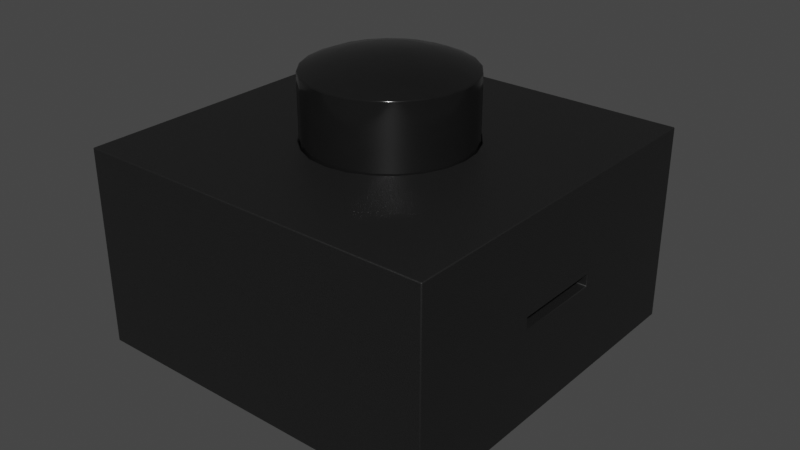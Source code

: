 # Source: SW_GPTS203211B_THT.blend  (saved by Blender 4.1.23; exported with 4.5.12 LTS)
import bpy
from mathutils import Matrix  # noqa: F401  (used for matrix-valued properties, if any)

bpy.ops.wm.read_factory_settings(use_empty=True)
scene = bpy.context.scene
scene.name = 'Scene'

# ---- collections
col_collection = bpy.data.collections.new('Collection'); scene.collection.children.link(col_collection)

# ---- materials (node trees are filled in below, after node groups)
mat_metal_pins = bpy.data.materials.new('metal_pins')
mat_metal_pins.use_transparent_shadow = False
mat_metal_pins.preview_render_type = 'CUBE'
mat_plastic_matte_black = bpy.data.materials.new('plastic_matte_black')
mat_plastic_matte_black.use_transparent_shadow = False
mat_plastic_matte_black.preview_render_type = 'CUBE'
mat_plastic_glossy_black = bpy.data.materials.new('plastic_glossy_black')
mat_plastic_glossy_black.alpha_threshold = 0.0
mat_plastic_glossy_black.use_transparent_shadow = False
mat_plastic_glossy_black.preview_render_type = 'CUBE'
mat_plastic_glossy_black.diffuse_color = (0.001296, 0.002578, 0.001683, 1.0)
mat_plastic_glossy_black.specular_color = (0.01, 0.03, 0.01)
mat_plastic_glossy_black.roughness = 0.5

# ---- node groups
ng_plastic_glossy_black_node_group = bpy.data.node_groups.new('Plastic_Glossy_Black_Node_Group', 'ShaderNodeTree')
_s = ng_plastic_glossy_black_node_group.interface.new_socket(name='BSDF', in_out='OUTPUT', socket_type='NodeSocketShader')
_s = ng_plastic_glossy_black_node_group.interface.new_socket(name='tmp_viewer', in_out='OUTPUT', socket_type='NodeSocketShader')
_s = ng_plastic_glossy_black_node_group.interface.new_socket(name='Color', in_out='INPUT', socket_type='NodeSocketColor')
_s = ng_plastic_glossy_black_node_group.interface.new_socket(name='Alpha_Value', in_out='INPUT', socket_type='NodeSocketFloat')
_N = ng_plastic_glossy_black_node_group.nodes; _L = ng_plastic_glossy_black_node_group.links
n0 = _N.new('NodeGroupOutput'); n0.name = 'Group Output'; n0.location = (1118, 157)
n1 = _N.new('NodeGroupInput'); n1.name = 'Group Input'; n1.location = (-449, 228)
n2 = _N.new('ShaderNodeBsdfPrincipled'); n2.name = 'Principled BSDF'; n2.location = (762, 54)
n2.distribution = 'GGX'
n2.subsurface_method = 'BURLEY'
n2.inputs[1].default_value = 0.137
n2.inputs[3].default_value = 1.45
n2.inputs[27].default_value = (0.0, 0.0, 0.0, 1.0)
n2.inputs[28].default_value = 1.0
n3 = _N.new('ShaderNodeTexNoise'); n3.name = 'Noise Texture'; n3.location = (-72, -122)
n3.inputs[2].default_value = 3.1
n3.inputs[3].default_value = 5.2
n3.inputs[4].default_value = 0.64
n4 = _N.new('ShaderNodeBump'); n4.name = 'Bump'; n4.location = (266, -336)
n4.inputs[0].default_value = 0.06167
n4.inputs[1].default_value = 0.1
n4.inputs[2].default_value = 1.0
n5 = _N.new('ShaderNodeMapping'); n5.name = 'Mapping'; n5.location = (-267, -126)
n6 = _N.new('ShaderNodeTexCoord'); n6.name = 'Texture Coordinate'; n6.location = (-447, -178)
n7 = _N.new('ShaderNodeMix'); n7.name = 'Mix'; n7.location = (273, 133)
n7.data_type = 'RGBA'
n8 = _N.new('ShaderNodeValue'); n8.name = 'Value'; n8.location = (-465, -33)
n8.outputs[0].default_value = 0.5
n9 = _N.new('ShaderNodeMath'); n9.name = 'Math'; n9.location = (-195, 59)
n9.operation = 'MULTIPLY'
n10 = _N.new('ShaderNodeMix'); n10.name = 'Mix.001'; n10.location = (269, -134)
n10.inputs[3].default_value = 0.3
_L.new(n6.outputs[0], n5.inputs[0])
_L.new(n5.outputs[0], n3.inputs[0])
_L.new(n3.outputs[0], n4.inputs[3])
_L.new(n2.outputs[0], n0.inputs[0])
_L.new(n1.outputs[1], n2.inputs[4])
_L.new(n9.outputs[0], n7.inputs[7])
_L.new(n8.outputs[0], n9.inputs[1])
_L.new(n1.outputs[0], n9.inputs[0])
_L.new(n3.outputs[0], n7.inputs[0])
_L.new(n1.outputs[0], n7.inputs[6])
_L.new(n7.outputs[2], n2.inputs[0])
_L.new(n2.outputs[0], n0.inputs[1])
_L.new(n10.outputs[0], n2.inputs[2])
_L.new(n3.outputs[0], n10.inputs[0])
_L.new(n4.outputs[0], n2.inputs[5])
n0.is_active_output = True

# ---- material node trees
mat_metal_pins.use_nodes = True; mat_metal_pins.node_tree.nodes.clear()
_N = mat_metal_pins.node_tree.nodes; _L = mat_metal_pins.node_tree.links
n0 = _N.new('ShaderNodeMapping'); n0.name = 'Mapping'; n0.location = (-1447, -91)
n0.inputs[3].default_value = (4.8, 1.2, 1.1)
n1 = _N.new('ShaderNodeBsdfPrincipled'); n1.name = 'Principled BSDF'; n1.location = (-560, 254)
n1.distribution = 'GGX'
n1.subsurface_method = 'BURLEY'
n1.inputs[1].default_value = 0.7818
n1.inputs[2].default_value = 0.2886
n1.inputs[3].default_value = 1.45
n1.inputs[13].default_value = 0.0
n1.inputs[27].default_value = (0.0, 0.0, 0.0, 1.0)
n1.inputs[28].default_value = 1.0
n2 = _N.new('ShaderNodeOutputMaterial'); n2.name = 'Material Output.002'; n2.location = (-205, 253)
n2.width = 213
n3 = _N.new('ShaderNodeTexNoise'); n3.name = 'Noise Texture.002'; n3.location = (-1228, -73)
n3.inputs[2].default_value = 0.1
n3.inputs[3].default_value = 7.0
n3.inputs[4].default_value = 0.6
n3.inputs[8].default_value = 0.4
n4 = _N.new('ShaderNodeTexCoord'); n4.name = 'Texture Coordinate'; n4.location = (-1636, -116)
n5 = _N.new('ShaderNodeMix'); n5.name = 'Mix.001'; n5.location = (-921, 45)
n5.data_type = 'RGBA'
n5.inputs[6].default_value = (0.9398, 0.9547, 1.0, 1.0)
n5.inputs[7].default_value = (0.13, 0.1259, 0.1359, 1.0)
n6 = _N.new('ShaderNodeBump'); n6.name = 'Bump.001'; n6.location = (-1001, -227)
n6.inputs[0].default_value = 0.05
n6.inputs[1].default_value = 0.01
n6.inputs[2].default_value = 1.0
_L.new(n1.outputs[0], n2.inputs[0])
_L.new(n3.outputs[0], n6.inputs[3])
_L.new(n0.outputs[0], n3.inputs[0])
_L.new(n3.outputs[0], n5.inputs[0])
_L.new(n4.outputs[3], n0.inputs[0])
_L.new(n5.outputs[2], n1.inputs[0])
_L.new(n6.outputs[0], n1.inputs[5])
n2.is_active_output = True
mat_plastic_matte_black.use_nodes = True; mat_plastic_matte_black.node_tree.nodes.clear()
_N = mat_plastic_matte_black.node_tree.nodes; _L = mat_plastic_matte_black.node_tree.links
n0 = _N.new('ShaderNodeOutputMaterial'); n0.name = 'Material Output'; n0.location = (463, 300)
n1 = _N.new('ShaderNodeBsdfPrincipled'); n1.name = 'Principled BSDF'; n1.location = (173, 300)
n1.distribution = 'GGX'
n1.subsurface_method = 'BURLEY'
n1.inputs[1].default_value = 0.06818
n1.inputs[2].default_value = 0.5182
n1.inputs[3].default_value = 1.45
n1.inputs[13].default_value = 0.6432
n1.inputs[20].default_value = 0.1027
n1.inputs[27].default_value = (0.0, 0.0, 0.0, 1.0)
n1.inputs[28].default_value = 1.0
n2 = _N.new('ShaderNodeTexCoord'); n2.name = 'Texture Coordinate'; n2.location = (-1001, 105)
n3 = _N.new('ShaderNodeBump'); n3.name = 'Bump'; n3.location = (-135, -86)
n3.inputs[0].default_value = 0.1
n3.inputs[1].default_value = 0.4
n3.inputs[2].default_value = 1.0
n4 = _N.new('ShaderNodeMapping'); n4.name = 'Mapping'; n4.location = (-755, 143)
n4.inputs[3].default_value = (2.0, 2.0, 2.0)
n5 = _N.new('ShaderNodeValToRGB'); n5.name = 'ColorRamp'; n5.location = (-147, 213)
while len(n5.color_ramp.elements) > 1: n5.color_ramp.elements.remove(n5.color_ramp.elements[-1])
n5.color_ramp.elements[0].position = 0.0; n5.color_ramp.elements[0].color = (0.005014, 0.005014, 0.005014, 1.0)
_e = n5.color_ramp.elements.new(0.9955); _e.color = (0.01269, 0.01269, 0.01269, 1.0)
n6 = _N.new('ShaderNodeTexNoise'); n6.name = 'Noise Texture'; n6.location = (-455, 203)
n6.inputs[2].default_value = 200.0
n6.inputs[3].default_value = 5.6
n6.inputs[4].default_value = 0.5208
_L.new(n1.outputs[0], n0.inputs[0])
_L.new(n6.outputs[0], n5.inputs[0])
_L.new(n5.outputs[0], n1.inputs[0])
_L.new(n2.outputs[2], n4.inputs[0])
_L.new(n4.outputs[0], n6.inputs[0])
_L.new(n6.outputs[0], n3.inputs[3])
_L.new(n3.outputs[0], n1.inputs[5])
n0.is_active_output = True
mat_plastic_glossy_black.use_nodes = True; mat_plastic_glossy_black.node_tree.nodes.clear()
_N = mat_plastic_glossy_black.node_tree.nodes; _L = mat_plastic_glossy_black.node_tree.links
n0 = _N.new('ShaderNodeOutputMaterial'); n0.name = 'Material Output'; n0.location = (63, -41)
n1 = _N.new('ShaderNodeGroup'); n1.name = 'Group'; n1.location = (-350, -43)
n1.label = 'Plastic_Glossy_Black'
n1.width = 264
n1.node_tree = ng_plastic_glossy_black_node_group
n2 = _N.new('ShaderNodeRGB'); n2.name = 'RGB'; n2.location = (-662, -19)
n2.label = 'Plastic_Color'
n2.outputs[0].default_value = (0.013, 0.013, 0.013, 1.0)
n3 = _N.new('ShaderNodeValue'); n3.name = 'Value.001'; n3.location = (-664, -214)
n3.label = 'Alpha_Value'
n3.outputs[0].default_value = 1.0
_L.new(n2.outputs[0], n1.inputs[0])
_L.new(n3.outputs[0], n1.inputs[1])
_L.new(n1.outputs[1], n0.inputs[0])
n0.is_active_output = True

# ---- world
world_world = bpy.data.worlds.new('World'); scene.world = world_world
world_world.use_nodes = True; world_world.node_tree.nodes.clear()
_N = world_world.node_tree.nodes; _L = world_world.node_tree.links
n0 = _N.new('ShaderNodeOutputWorld'); n0.name = 'World Output'; n0.location = (300, 300)
n1 = _N.new('ShaderNodeBackground'); n1.name = 'Background'; n1.location = (10, 300)
n1.inputs[0].default_value = (0.05088, 0.05088, 0.05088, 1.0)
_L.new(n1.outputs[0], n0.inputs[0])
n0.is_active_output = True
world_world.color = (0.05088, 0.05088, 0.05088)
world_world.use_sun_shadow = False
world_world.sun_shadow_jitter_overblur = 0.0

# ---- meshes
me_shape_9_indexedfaceset = bpy.data.meshes.new('SHAPE_9_IndexedFaceSet')
me_shape_9_indexedfaceset.from_pydata([(0.07874, 0.1209, 2.402), (0.07874, 1.181, 1.811), (-0.1371, 1.257, 1.811), (-0.1181, 1.249, 1.811), (-0.08929, 1.22, 1.811), (-0.08142, 1.201, 1.811), (-0.9884, 1.417, 1.811), (-0.09634, 1.409, 1.811), (0.04709, 1.299, 1.811), (-0.07874, 1.181, 2.402), (-0.07874, 0.1209, 2.402), (-0.1575, 1.26, 2.402), (-0.1181, 1.249, 2.402), (-0.08142, 1.201, 2.402), (-0.9884, 1.26, 2.402), (-0.1575, 1.417, 2.402), (-0.03937, 1.386, 2.402), (0.04709, 1.299, 2.402), (0.07069, 1.242, 2.402), (-0.9884, 1.417, 2.402), (-0.9884, 1.26, 1.811), (-0.1575, 1.26, 1.811), (-0.07874, 1.181, 1.811), (-0.1018, 1.237, 1.811), (-0.1371, 1.257, 2.402), (-0.1018, 1.237, 2.402), (-0.08929, 1.22, 2.402), (-0.07874, -0.01968, 1.949), (-0.07874, -0.01968, 2.264), (-0.07874, 0.1209, 1.811), (-0.09634, 1.409, 2.402), (0.009553, 1.348, 2.402), (0.07874, 1.181, 2.402), (-0.1575, 1.417, 1.811), (-0.03937, 1.386, 1.811), (0.009553, 1.348, 1.811), (0.07069, 1.242, 1.811), (0.07874, -0.01968, 2.264), (-0.07874, -0.8071, 1.949), (0.07874, 0.1209, 1.811), (0.07874, -0.01968, 1.949), (0.07353, -0.8353, 1.954), (0.06664, -0.849, 1.961), (0.05695, -0.8615, 1.971), (0.04496, -0.8717, 1.983), (0.03142, -0.8793, 1.996), (0.01556, -0.8843, 2.012), (0.02533, -0.8843, 2.21), (0.04738, -0.87, 2.232), (0.06214, -0.8554, 2.247), (0.07676, -0.8246, 2.262), (0.07874, -0.8071, 1.949), (0.0775, -0.821, 1.95), (-0.07353, -0.8353, 1.954), (-0.05695, -0.8615, 1.971), (0.07166, -0.8397, 2.257), (0.07826, -0.8157, 2.263), (0.07874, -0.8071, 2.264), (-0.07874, -0.8071, 2.264), (-0.06214, -0.8554, 2.247), (-0.07166, -0.8397, 2.257), (-0.07676, -0.8246, 2.262), (-0.0775, -0.821, 1.95), (-0.06664, -0.849, 1.961), (-0.04496, -0.8717, 1.983), (-0.03142, -0.8793, 1.996), (-0.01556, -0.8843, 2.012), (-0.02533, -0.8843, 2.21), (-0.04738, -0.87, 2.232), (-0.07826, -0.8157, 2.263), (-0.07874, 1.181, -0.2756), (-0.1575, 1.26, -0.2756), (-0.1018, 1.237, -0.2756), (-0.08929, 1.22, -0.2756), (-0.08142, 1.201, -0.2756), (-0.09634, 1.409, -0.2756), (-0.03937, 1.386, -0.2756), (0.04709, 1.299, -0.2756), (0.07069, 1.242, -0.2756), (-0.07874, 1.181, 0.315), (-0.1371, 1.257, 0.315), (-0.08142, 1.201, 0.315), (-0.09634, 1.409, 0.315), (-0.03937, 1.386, 0.315), (-1.241, 1.417, 0.315), (-1.241, 1.26, 0.315), (-1.241, 1.26, -0.2756), (-0.1371, 1.257, -0.2756), (-0.1181, 1.249, -0.2756), (-0.1575, 1.26, 0.315), (-0.1181, 1.249, 0.315), (-0.1018, 1.237, 0.315), (-0.08929, 1.22, 0.315), (-0.07874, -0.01968, -0.1378), (-0.07874, -0.8071, 0.1772), (-0.07874, -0.01968, 0.1772), (-0.07874, 0.1209, 0.315), (-0.07874, 0.1209, -0.2756), (-1.241, 1.417, -0.2756), (-0.1575, 1.417, 0.315), (0.009553, 1.348, 0.315), (0.04709, 1.299, 0.315), (0.07069, 1.242, 0.315), (0.07874, 1.181, 0.315), (-0.1575, 1.417, -0.2756), (0.009553, 1.348, -0.2756), (0.07874, -0.01968, 0.1772), (0.07874, 1.181, -0.2756), (0.07874, 0.1209, -0.2756), (0.07874, -0.8071, 0.1772), (0.07874, 0.1209, 0.315), (-0.07874, -0.8071, -0.1378), (0.07874, -0.01968, -0.1378), (0.07874, -0.8071, -0.1378), (0.07353, -0.8353, -0.1326), (0.05695, -0.8615, -0.116), (0.03142, -0.8793, -0.09047), (0.04738, -0.87, 0.1458), (0.06214, -0.8554, 0.1606), (0.07166, -0.8397, 0.1701), (0.07676, -0.8246, 0.1752), (0.07826, -0.8157, 0.1767), (0.0775, -0.821, -0.1366), (0.06664, -0.849, -0.1257), (0.04496, -0.8717, -0.104), (-0.02533, -0.8816, 0.1238), (-0.06664, -0.849, -0.1257), (-0.04496, -0.8717, -0.104), (0.02533, -0.8816, 0.1238), (-0.04738, -0.87, 0.1458), (-0.07676, -0.8246, 0.1752), (-0.0775, -0.821, -0.1366), (-0.07353, -0.8353, -0.1326), (-0.05695, -0.8615, -0.116), (-0.03142, -0.8793, -0.09047), (-0.06214, -0.8554, 0.1606), (-0.07166, -0.8397, 0.1701), (-0.07826, -0.8157, 0.1767), (-3.228, 1.181, -1.299), (-2.047, 1.181, -1.299), (-0.2756, -0.01968, -1.299), (-0.2756, 1.26, 3.425), (-0.2756, -0.01968, 3.425), (-3.228, 1.181, 3.425), (-2.047, 1.181, 3.425), (-5.0, -0.01968, -1.299), (-5.0, -0.01968, 3.425), (-3.228, 1.181, 3.268), (-2.047, 1.181, 3.268), (-2.047, 1.181, -1.142), (-3.228, 1.181, -1.142), (-2.638, 3.366, 2.106), (-2.368, 3.366, 2.071), (-1.9, 3.366, 1.801), (-1.9, 2.409, 1.801), (-1.594, 2.409, 1.063), (-1.9, 2.409, 0.3253), (-2.116, 2.409, 0.1595), (-2.368, 2.409, 0.05523), (-2.638, 2.409, 0.01969), (-2.638, 3.366, 0.01969), (-1.734, 3.366, 0.5413), (-1.9, 3.366, 0.3253), (-0.2756, 2.539, 3.425), (-0.2756, 1.26, -1.299), (-0.2756, 1.417, 0.3346), (-0.2756, 1.26, 0.3346), (-0.2756, 2.539, -1.299), (-5.0, 2.539, -1.299), (-2.047, 1.339, 3.425), (-5.0, 2.539, 3.425), (-3.159, 2.409, 0.1595), (-3.541, 2.409, 1.585), (-3.376, 2.409, 1.801), (-2.908, 2.409, 2.071), (-2.638, 2.409, 2.106), (-2.368, 2.409, 2.071), (-2.116, 2.409, 1.967), (-1.734, 2.409, 1.585), (-1.63, 2.409, 1.333), (-1.63, 2.409, 0.793), (-1.734, 2.409, 0.5413), (-0.2756, 1.26, 2.5), (-1.299, 1.26, 1.791), (-3.159, 3.366, 0.1595), (-3.541, 3.366, 0.5413), (-3.646, 3.366, 1.333), (-3.159, 3.366, 1.967), (-2.908, 3.366, 2.071), (-2.908, 2.409, 0.05523), (-3.376, 2.409, 0.3253), (-3.541, 2.409, 0.5413), (-3.646, 2.409, 0.793), (-3.681, 2.409, 1.063), (-3.646, 2.409, 1.333), (-3.159, 2.409, 1.967), (-2.908, 3.366, 0.05523), (-3.376, 3.366, 0.3253), (-3.646, 3.366, 0.793), (-3.681, 3.366, 1.063), (-3.541, 3.366, 1.585), (-3.376, 3.366, 1.801), (-2.116, 3.366, 1.967), (-1.734, 3.366, 1.585), (-1.63, 3.366, 1.333), (-1.594, 3.366, 1.063), (-2.458, 3.563, 1.088), (-2.459, 3.513, 0.5183), (-1.63, 3.366, 0.793), (-2.116, 3.366, 0.1595), (-2.368, 3.366, 0.05523), (-2.458, 3.563, 1.038), (-2.471, 3.563, 0.9907), (-2.497, 3.563, 0.9484), (-2.533, 3.563, 0.9147), (-2.577, 3.563, 0.892), (-2.625, 3.563, 0.8819), (-2.675, 3.563, 0.8853), (-2.721, 3.563, 0.9018), (-2.762, 3.563, 0.9303), (-2.793, 3.563, 0.9687), (-2.813, 3.563, 1.014), (-2.819, 3.563, 1.063), (-2.813, 3.563, 1.112), (-2.793, 3.563, 1.157), (-2.762, 3.563, 1.196), (-2.721, 3.563, 1.224), (-2.675, 3.563, 1.241), (-2.625, 3.563, 1.244), (-2.577, 3.563, 1.234), (-2.533, 3.563, 1.211), (-2.497, 3.563, 1.178), (-2.471, 3.563, 1.135), (-0.2756, 1.26, 1.791), (-0.2756, 1.417, 1.791), (-1.299, 1.417, 1.791), (-0.2756, 1.417, 2.5), (-1.299, 1.417, 2.5), (-1.299, 1.26, 2.5), (-1.299, 1.26, 0.3346), (-1.299, 1.417, 0.3346), (-0.2756, 1.26, -0.374), (-0.2756, 1.417, -0.374), (-1.299, 1.417, -0.374), (-1.299, 1.26, -0.374), (-2.047, 1.339, 3.268), (-3.228, 1.339, 3.268), (-3.228, 1.339, 3.425), (-2.047, 1.339, -1.142), (-3.228, 1.339, -1.142), (-3.228, 1.339, -1.299), (-2.047, 1.339, -1.299), (-2.397, 3.445, 0.2509), (-3.487, 3.445, 1.063), (-3.37, 3.445, 1.493), (-2.192, 3.445, 1.784), (-1.889, 3.445, 1.458), (-2.192, 3.445, 0.343), (-2.842, 3.445, 0.2403), (-3.231, 3.445, 0.4568), (-3.457, 3.445, 0.8407), (-3.231, 3.445, 1.67), (-1.833, 3.445, 0.8036), (-1.793, 3.445, 1.024), (-1.812, 3.445, 1.248), (-2.619, 3.445, 0.2159), (-3.051, 3.445, 0.3225), (-3.37, 3.445, 0.6336), (-3.051, 3.445, 1.804), (-2.619, 3.445, 1.911), (-2.019, 3.445, 1.641), (-1.889, 3.445, 0.6686), (-3.457, 3.445, 1.286), (-2.842, 3.445, 1.886), (-2.397, 3.445, 1.876), (-2.019, 3.445, 0.4855), (-3.209, 3.513, 1.062), (-3.127, 3.513, 1.356), (-2.32, 3.513, 1.539), (-2.12, 3.513, 1.309), (-2.32, 3.513, 0.5852), (-2.763, 3.513, 0.5041), (-3.032, 3.513, 0.6482), (-3.188, 3.513, 0.9098), (-3.032, 3.513, 1.476), (-2.067, 3.513, 1.01), (-2.073, 3.513, 1.163), (-2.61, 3.513, 0.4905), (-2.907, 3.513, 0.5579), (-3.127, 3.513, 0.7684), (-2.907, 3.513, 1.567), (-2.61, 3.513, 1.634), (-2.205, 3.513, 1.438), (-2.12, 3.513, 0.815), (-3.188, 3.513, 1.215), (-2.763, 3.513, 1.62), (-2.459, 3.513, 1.606), (-2.205, 3.513, 0.6866), (-2.102, 3.513, 0.8603), (-1.89, 2.538, 1.81), (-1.58, 2.538, 1.063), (-1.89, 2.538, 0.3161), (-2.109, 2.538, 0.1482), (-2.363, 2.538, 0.04261), (-2.637, 2.538, 0.006608), (-3.165, 2.538, 0.1482), (-3.552, 2.538, 1.591), (-3.384, 2.538, 1.81), (-2.91, 2.538, 2.084), (-2.637, 2.538, 2.12), (-2.363, 2.538, 2.084), (-2.109, 2.538, 1.978), (-1.722, 2.538, 1.591), (-1.616, 2.538, 1.337), (-1.616, 2.538, 0.7897), (-1.722, 2.538, 0.5349), (-2.91, 2.538, 0.04261), (-3.384, 2.538, 0.3161), (-3.552, 2.538, 0.5349), (-3.671, 2.539, 0.7861), (-3.708, 2.539, 1.063), (-3.671, 2.539, 1.34), (-3.165, 2.538, 1.978), (-1.908, 2.357, 0.3669), (-2.121, 2.357, 0.2034), (-2.369, 2.357, 0.1006), (-2.635, 2.357, 0.06553), (-3.527, 2.357, 1.609), (-3.363, 2.357, 1.822), (-1.641, 2.357, 0.8283), (-1.744, 2.357, 0.5801), (-1.744, 2.357, 1.609), (-1.641, 2.357, 1.361), (-2.902, 2.357, 2.089), (-2.635, 2.357, 2.124), (-2.369, 2.357, 2.089), (-2.121, 2.357, 1.986), (-3.664, 2.357, 1.095), (-3.629, 2.357, 1.361), (-3.363, 2.357, 0.3669), (-3.527, 2.357, 0.5801), (-3.629, 2.357, 0.8283), (-1.908, 2.357, 1.822), (-1.606, 2.357, 1.095), (-3.15, 2.357, 0.2034), (-3.15, 2.357, 1.986), (-2.902, 2.357, 0.1006), (-1.886, 2.35, 0.3463), (-2.106, 2.35, 0.1781), (-2.361, 2.35, 0.07245), (-2.635, 2.35, 0.0364), (-3.551, 2.35, 1.623), (-3.383, 2.35, 1.843), (-1.613, 2.35, 0.8206), (-1.718, 2.35, 0.5654), (-1.718, 2.35, 1.623), (-1.613, 2.35, 1.368), (-2.908, 2.35, 2.116), (-2.635, 2.35, 2.152), (-2.361, 2.35, 2.116), (-2.106, 2.35, 2.011), (-3.693, 2.35, 1.094), (-3.656, 2.35, 1.368), (-3.383, 2.35, 0.3463), (-3.551, 2.35, 0.5654), (-3.656, 2.35, 0.8206), (-1.886, 2.35, 1.843), (-1.577, 2.35, 1.094), (-3.164, 2.35, 0.1781), (-3.164, 2.35, 2.011), (-2.908, 2.35, 0.07245)], [], [(33, 21, 20, 6), (37, 40, 39), (37, 39, 0), (58, 28, 27, 38), (34, 3, 2, 7), (16, 12, 25, 31), (74, 73, 77, 78), (17, 31, 25, 26), (32, 18, 13, 9), (24, 30, 15, 11), (29, 22, 1, 39), (0, 32, 9, 10), (16, 31, 35, 34), (80, 82, 99, 89), (73, 72, 105, 77), (105, 72, 88, 76), (30, 24, 12, 16), (102, 101, 92, 81), (103, 102, 81, 79), (14, 19, 6, 20), (14, 20, 21, 11), (13, 5, 22, 9), (3, 12, 24, 2), (2, 24, 11, 21), (5, 13, 26, 4), (4, 26, 25, 23), (23, 25, 12, 3), (22, 29, 10, 9), (19, 15, 33, 6), (28, 29, 27), (28, 10, 29), (58, 69, 56, 57), (30, 16, 34, 7), (87, 80, 89, 71), (15, 30, 7, 33), (17, 18, 36, 8), (18, 32, 1, 36), (31, 17, 8, 35), (37, 28, 58, 57), (0, 10, 28, 37), (51, 38, 27, 40), (40, 27, 29, 39), (104, 71, 86, 98), (137, 94, 111, 131), (123, 114, 120, 119), (135, 136, 126, 133), (129, 135, 133, 127), (46, 45, 47), (132, 131, 122, 114), (126, 132, 114, 123), (115, 123, 119, 118), (127, 133, 115, 124), (68, 64, 65, 67), (44, 45, 65, 64), (65, 45, 46, 66), (135, 129, 117, 118), (136, 135, 118, 119), (257, 275, 162, 209), (94, 137, 121, 109), (253, 260, 198, 199), (114, 122, 121, 120), (136, 130, 132, 126), (59, 68, 48, 49), (48, 47, 45, 44), (67, 65, 66), (76, 88, 87, 75), (83, 90, 91, 100), (18, 17, 26, 13), (101, 100, 91, 92), (22, 5, 36, 1), (7, 2, 21, 33), (97, 70, 107, 108), (110, 103, 79, 96), (85, 84, 98, 86), (5, 4, 8, 36), (35, 23, 3, 34), (274, 269, 151, 152), (82, 80, 90, 83), (70, 74, 78, 107), (4, 23, 35, 8), (89, 99, 84, 85), (85, 86, 71, 89), (81, 74, 70, 79), (88, 90, 80, 87), (70, 97, 96, 79), (74, 81, 92, 73), (73, 92, 91, 72), (72, 91, 90, 88), (94, 95, 93, 111), (84, 99, 104, 98), (95, 97, 93), (95, 96, 97), (100, 101, 77, 105), (82, 83, 76, 75), (99, 82, 75, 104), (102, 103, 107, 78), (101, 102, 78, 77), (83, 100, 105, 76), (110, 108, 107, 103), (112, 106, 109, 113), (106, 112, 108), (106, 108, 110), (106, 95, 94, 109), (110, 96, 95, 106), (113, 111, 93, 112), (112, 93, 97, 108), (52, 51, 57, 56), (41, 52, 56, 50), (60, 59, 49, 55), (43, 42, 55, 49), (44, 43, 49, 48), (128, 117, 129, 125), (51, 52, 62, 38), (130, 137, 131, 132), (60, 61, 53, 63), (54, 63, 42, 43), (129, 127, 134, 125), (64, 54, 43, 44), (133, 126, 123, 115), (61, 60, 55, 50), (69, 61, 50, 56), (113, 122, 131, 111), (69, 58, 38, 62), (61, 69, 62, 53), (42, 41, 50, 55), (59, 60, 63, 54), (68, 59, 54, 64), (124, 116, 134, 127), (116, 128, 125, 134), (181, 156, 162, 161), (146, 145, 140, 142), (122, 113, 109, 121), (143, 144, 148, 147), (139, 138, 150, 149), (176, 177, 202, 152), (175, 176, 152, 151), (158, 159, 160, 210), (190, 191, 185, 197), (156, 157, 209, 162), (157, 158, 210, 209), (180, 181, 161, 208), (179, 155, 205, 204), (178, 179, 204, 203), (155, 180, 208, 205), (177, 154, 153, 202), (154, 178, 203, 153), (182, 141, 142, 140, 164, 241, 166, 233), (130, 136, 119, 120), (250, 249, 150, 138), (139, 149, 248, 251), (234, 233, 166, 165, 242, 241, 164, 167, 163, 141, 182, 236), (144, 169, 245, 148), (247, 143, 147, 246), (124, 115, 118, 117), (149, 150, 249, 248), (147, 148, 245, 246), (146, 170, 168, 145), (189, 171, 184, 196), (194, 172, 200, 186), (0, 39, 1, 32), (159, 189, 196, 160), (173, 195, 187, 201), (172, 173, 201, 200), (151, 188, 174, 175), (195, 174, 188, 187), (234, 235, 183, 233), (193, 194, 186, 199), (192, 193, 199, 198), (191, 192, 198, 185), (171, 190, 197, 184), (286, 285, 211, 206), (53, 62, 52, 41), (298, 293, 212), (270, 255, 202, 153), (137, 130, 120, 121), (255, 274, 152, 202), (269, 273, 188, 151), (258, 265, 160, 196), (273, 268, 187, 188), (261, 254, 200, 201), (254, 272, 186, 200), (272, 253, 199, 186), (260, 267, 185, 198), (267, 259, 197, 185), (268, 261, 201, 187), (259, 266, 184, 197), (266, 258, 196, 184), (75, 87, 71, 104), (265, 252, 210, 160), (252, 257, 209, 210), (256, 270, 153, 203), (63, 53, 41, 42), (275, 271, 161, 162), (286, 206, 232, 279), (262, 263, 205, 208), (213, 214, 215, 216, 217, 218, 219, 220, 221, 222, 223, 224, 225, 226, 227, 228, 229, 230, 231, 232, 206, 211, 212), (236, 182, 238, 237), (236, 237, 235, 234), (238, 183, 235, 237), (166, 239, 240, 165), (165, 240, 243, 242), (241, 242, 243, 244), (240, 239, 244, 243), (139, 140, 145, 138), (170, 146, 143, 247, 169, 163), (169, 247, 246, 245), (183, 238, 182, 233), (244, 239, 166, 241), (250, 251, 248, 249), (40, 37, 57, 51), (11, 15, 19, 14), (250, 138, 145, 168, 167, 164, 140, 139, 251), (142, 141, 163, 169, 144, 143, 146), (47, 67, 66, 46), (47, 48, 68, 67), (117, 128, 116, 124), (298, 285, 263, 262), (204, 264, 256, 203), (297, 293, 271, 275), (279, 292, 270, 256), (207, 280, 257, 252), (287, 207, 252, 265), (288, 281, 258, 266), (282, 288, 266, 259), (290, 284, 261, 268), (289, 282, 259, 267), (283, 289, 267, 260), (294, 276, 253, 272), (277, 294, 272, 254), (284, 277, 254, 261), (295, 290, 268, 273), (281, 287, 265, 258), (291, 295, 273, 269), (278, 296, 274, 255), (292, 278, 255, 270), (208, 161, 271, 262), (204, 205, 263, 264), (296, 291, 269, 274), (276, 283, 260, 253), (280, 297, 275, 257), (214, 213, 297, 280), (222, 221, 283, 276), (229, 228, 291, 296), (231, 230, 278, 292), (230, 229, 296, 278), (228, 227, 295, 291), (217, 216, 287, 281), (227, 226, 290, 295), (225, 224, 277, 284), (224, 223, 294, 277), (223, 222, 276, 294), (221, 220, 289, 283), (220, 219, 282, 289), (226, 225, 284, 290), (219, 218, 288, 282), (218, 217, 281, 288), (216, 215, 207, 287), (215, 214, 280, 207), (232, 231, 292, 279), (213, 212, 293, 297), (212, 211, 285, 298), (264, 286, 279, 256), (262, 271, 293, 298), (264, 263, 285, 286), (318, 319, 365, 364), (157, 324, 325, 158), (190, 171, 344, 339), (175, 334, 335, 176), (318, 364, 363, 317), (316, 305, 368, 370), (156, 323, 324, 157), (175, 174, 333, 334), (155, 343, 329, 180), (320, 321, 362, 361), (322, 308, 357, 369), (179, 332, 343, 155), (178, 331, 332, 179), (311, 360, 359, 310), (304, 316, 370, 350), (180, 329, 330, 181), (310, 359, 358, 309), (307, 322, 369, 352), (173, 172, 327, 328), (308, 309, 358, 357), (193, 192, 341, 337), (321, 306, 351, 362), (181, 330, 323, 156), (313, 356, 355, 312), (338, 337, 361, 362), (339, 344, 368, 363), (334, 333, 357, 358), (332, 356, 367, 343), (339, 363, 364, 340), (327, 338, 362, 351), (334, 358, 359, 335), (343, 367, 353, 329), (341, 340, 364, 365), (323, 347, 348, 324), (342, 366, 355, 331), (335, 359, 360, 336), (337, 341, 365, 361), (324, 348, 349, 325), (345, 328, 352, 369), (336, 360, 366, 342), (325, 349, 350, 326), (346, 326, 350, 370), (328, 327, 351, 352), (333, 345, 369, 357), (330, 354, 347, 323), (329, 353, 354, 330), (344, 346, 370, 368), (331, 355, 356, 332), (176, 335, 336, 177), (172, 194, 338, 327), (158, 325, 326, 159), (319, 320, 361, 365), (312, 355, 366, 299), (195, 173, 328, 345), (302, 348, 347, 301), (301, 347, 354, 315), (189, 159, 326, 346), (303, 349, 348, 302), (300, 367, 356, 313), (174, 195, 345, 333), (304, 350, 349, 303), (154, 342, 331, 178), (314, 353, 367, 300), (194, 193, 337, 338), (171, 189, 346, 344), (306, 307, 352, 351), (299, 366, 360, 311), (190, 339, 340, 191), (315, 354, 353, 314), (305, 317, 363, 368), (177, 336, 342, 154), (192, 191, 340, 341), (170, 306, 321, 320, 319, 318, 168), (168, 318, 317, 305, 316, 304, 303, 302, 301, 315, 314, 300, 313, 312, 299, 311, 310, 309, 308, 322, 307, 306, 170, 163, 167)])
me_shape_9_indexedfaceset.polygons.foreach_set('use_smooth', [True] * 338)
me_shape_9_indexedfaceset.polygons.foreach_set('material_index', [0, 0, 0, 0, 0, 0, 0, 0, 0, 0, 0, 0, 0, 0, 0, 0, 0, 0, 0, 0, 0, 0, 0, 0, 0, 0, 0, 0, 0, 0, 0, 0, 0, 0, 0, 0, 0, 0, 0, 1, 0, 0, 0, 0, 0, 0, 0, 0, 0, 0, 0, 0, 0, 0, 0, 0, 0, 2, 0, 2, 0, 0, 0, 0, 0, 0, 0, 0, 0, 0, 0, 0, 0, 0, 0, 0, 2, 0, 0, 0, 0, 0, 0, 0, 0, 0, 0, 0, 0, 0, 0, 0, 0, 0, 0, 0, 0, 0, 0, 0, 0, 0, 0, 0, 0, 0, 0, 0, 0, 0, 0, 0, 0, 0, 0, 0, 0, 0, 0, 0, 0, 0, 0, 0, 0, 0, 0, 0, 0, 2, 1, 0, 1, 1, 2, 2, 2, 2, 2, 2, 2, 2, 2, 2, 2, 2, 1, 0, 1, 1, 1, 1, 1, 0, 1, 1, 1, 2, 2, 0, 2, 2, 2, 2, 2, 1, 2, 2, 2, 2, 2, 0, 2, 2, 0, 2, 2, 2, 2, 2, 2, 2, 2, 2, 2, 2, 2, 0, 2, 2, 2, 0, 2, 2, 2, 2, 1, 1, 1, 1, 1, 1, 1, 1, 1, 1, 1, 1, 1, 0, 0, 1, 1, 0, 0, 0, 2, 2, 2, 2, 2, 2, 2, 2, 2, 2, 2, 2, 2, 2, 2, 2, 2, 2, 2, 2, 2, 2, 2, 2, 2, 2, 2, 2, 2, 2, 2, 2, 2, 2, 2, 2, 2, 2, 2, 2, 2, 2, 2, 2, 2, 2, 2, 2, 1, 1, 2, 1, 1, 1, 1, 2, 1, 1, 1, 1, 1, 1, 1, 1, 1, 1, 2, 1, 2, 1, 1, 1, 2, 2, 2, 2, 2, 2, 2, 2, 2, 2, 2, 2, 2, 2, 2, 2, 2, 2, 2, 2, 2, 2, 2, 2, 1, 2, 1, 1, 1, 2, 1, 1, 2, 1, 1, 2, 1, 1, 1, 2, 2, 1, 1, 1, 1, 1, 1, 2, 1, 1])
_k = set([(0, 10), (0, 32), (0, 37), (1, 36), (1, 39), (2, 3), (2, 21), (3, 23), (4, 5), (4, 23), (5, 22), (6, 19), (6, 20), (6, 33), (7, 33), (7, 34), (8, 35), (8, 36), (9, 10), (9, 13), (10, 28), (11, 14), (11, 24), (12, 24), (12, 25), (13, 26), (14, 19), (14, 20), (15, 19), (15, 30), (16, 30), (16, 31), (17, 18), (17, 31), (18, 32), (20, 21), (22, 29), (25, 26), (27, 29), (27, 38), (27, 40), (28, 37), (28, 58), (29, 39), (34, 35), (37, 57), (38, 62), (39, 40), (40, 51), (41, 42), (41, 52), (42, 43), (43, 44), (44, 45), (45, 46), (46, 47), (46, 66), (47, 48), (47, 67), (48, 49), (49, 55), (50, 55), (50, 56), (51, 52), (53, 62), (53, 63), (54, 63), (54, 64), (56, 57), (58, 69), (59, 60), (59, 68), (60, 61), (61, 69), (64, 65), (65, 66), (66, 67), (67, 68), (70, 74), (70, 97), (71, 86), (71, 87), (72, 73), (72, 88), (73, 74), (75, 76), (75, 104), (76, 105), (77, 78), (77, 105), (78, 107), (79, 81), (79, 96), (80, 89), (80, 90), (81, 92), (82, 83), (82, 99), (83, 100), (84, 85), (84, 98), (84, 99), (85, 86), (85, 89), (86, 98), (87, 88), (90, 91), (91, 92), (93, 97), (93, 111), (93, 112), (94, 95), (94, 137), (95, 96), (95, 106), (96, 110), (97, 108), (98, 104), (100, 101), (101, 102), (102, 103), (103, 110), (106, 109), (106, 110), (107, 108), (108, 112), (109, 121), (111, 131), (112, 113), (113, 122), (114, 122), (114, 123), (115, 123), (115, 124), (116, 124), (116, 128), (116, 134), (117, 118), (117, 128), (118, 119), (119, 120), (120, 121), (125, 128), (125, 129), (125, 134), (126, 132), (126, 133), (127, 133), (127, 134), (129, 135), (130, 136), (130, 137), (131, 132), (135, 136), (138, 139), (138, 150), (138, 250), (139, 149), (139, 251), (140, 142), (140, 145), (140, 164), (141, 142), (141, 163), (141, 182), (142, 146), (143, 144), (143, 147), (143, 247), (144, 148), (144, 169), (145, 146), (145, 168), (146, 170), (147, 148), (147, 246), (148, 245), (149, 150), (149, 248), (150, 249), (151, 152), (151, 188), (152, 202), (153, 202), (153, 203), (154, 177), (154, 178), (155, 179), (155, 180), (156, 157), (156, 181), (157, 158), (158, 159), (159, 189), (160, 196), (160, 210), (161, 162), (161, 208), (162, 209), (163, 167), (163, 170), (164, 167), (164, 241), (165, 166), (165, 240), (165, 242), (166, 233), (166, 239), (166, 241), (167, 168), (168, 170), (169, 245), (169, 247), (171, 189), (171, 190), (172, 173), (172, 194), (173, 195), (174, 175), (174, 195), (175, 176), (176, 177), (178, 179), (180, 181), (182, 233), (182, 236), (182, 238), (183, 233), (183, 235), (183, 238), (184, 196), (184, 197), (185, 197), (185, 198), (186, 199), (186, 200), (187, 188), (187, 201), (190, 191), (191, 192), (192, 193), (193, 194), (198, 199), (200, 201), (203, 204), (204, 205), (205, 208), (209, 210), (233, 234), (234, 235), (234, 236), (235, 237), (236, 237), (237, 238), (239, 240), (239, 244), (240, 243), (241, 242), (241, 244), (242, 243), (243, 244), (245, 246), (246, 247), (248, 249), (248, 251), (249, 250), (250, 251), (299, 311), (299, 312), (300, 313), (300, 314), (301, 302), (301, 315), (302, 303), (303, 304), (304, 316), (305, 316), (305, 317), (306, 307), (306, 321), (307, 322), (308, 309), (308, 322), (309, 310), (310, 311), (312, 313), (314, 315), (317, 318), (318, 319), (319, 320), (320, 321), (323, 324), (323, 330), (324, 325), (325, 326), (326, 346), (327, 328), (327, 338), (328, 345), (329, 330), (329, 343), (331, 332), (331, 342), (332, 343), (333, 334), (333, 345), (334, 335), (335, 336), (336, 342), (337, 338), (337, 341), (339, 340), (339, 344), (340, 341), (344, 346), (347, 348), (347, 354), (348, 349), (349, 350), (350, 370), (351, 352), (351, 362), (352, 369), (353, 354), (353, 367), (355, 356), (355, 366), (356, 367), (357, 358), (357, 369), (358, 359), (359, 360), (360, 366), (361, 362), (361, 365), (363, 364), (363, 368), (364, 365), (368, 370)])
me_shape_9_indexedfaceset.attributes.new('sharp_edge', 'BOOLEAN', 'EDGE').data.foreach_set('value', [ (min(e.vertices), max(e.vertices)) in _k for e in me_shape_9_indexedfaceset.edges])
_uv = me_shape_9_indexedfaceset.uv_layers.new(name='UVMap')
_uv.uv.foreach_set('vector', [0.769, 0.4488, 0.769, 0.4178, 0.6054, 0.4178, 0.6054, 0.4488, 0.1659, 0.7341, 0.1659, 0.6721, 0.1935, 0.645, 0.1659, 0.7341, 0.1935, 0.645, 0.1935, 0.7612, 0.01082, 0.7341, 0.1659, 0.7341, 0.1659, 0.6721, 0.01082, 0.6721, 0.7923, 0.4426, 0.7767, 0.4157, 0.773, 0.4173, 0.781, 0.4472, 0.7923, 0.4426, 0.7767, 0.4157, 0.78, 0.4133, 0.8019, 0.4352, 0.784, 0.4063, 0.7824, 0.41, 0.8093, 0.4255, 0.8139, 0.4143, 0.8093, 0.4255, 0.8019, 0.4352, 0.78, 0.4133, 0.7824, 0.41, 0.8155, 0.4023, 0.8139, 0.4143, 0.784, 0.4063, 0.7845, 0.4023, 0.773, 0.4173, 0.781, 0.4472, 0.769, 0.4488, 0.769, 0.4178, 0.7845, 0.1935, 0.7845, 0.4023, 0.8155, 0.4023, 0.8155, 0.1935, 0.8155, 0.1935, 0.8155, 0.4023, 0.7845, 0.4023, 0.7845, 0.1935, 0.7923, 0.7612, 0.8019, 0.7612, 0.8019, 0.645, 0.7923, 0.645, 0.773, 0.4173, 0.781, 0.4472, 0.769, 0.4488, 0.769, 0.4178, 0.7824, 0.41, 0.78, 0.4133, 0.8019, 0.4352, 0.8093, 0.4255, 0.8019, 0.4352, 0.78, 0.4133, 0.7767, 0.4157, 0.7923, 0.4426, 0.781, 0.4472, 0.773, 0.4173, 0.7767, 0.4157, 0.7923, 0.4426, 0.8139, 0.4143, 0.8093, 0.4255, 0.7824, 0.41, 0.784, 0.4063, 0.8155, 0.4023, 0.8139, 0.4143, 0.784, 0.4063, 0.7845, 0.4023, 0.4178, 0.7612, 0.4488, 0.7612, 0.4488, 0.645, 0.4178, 0.645, 0.6054, 0.7612, 0.6054, 0.645, 0.769, 0.645, 0.769, 0.7612, 0.4063, 0.7612, 0.4063, 0.645, 0.4023, 0.645, 0.4023, 0.7612, 0.7767, 0.645, 0.7767, 0.7612, 0.773, 0.7612, 0.773, 0.645, 0.773, 0.645, 0.773, 0.7612, 0.769, 0.7612, 0.769, 0.645, 0.4063, 0.645, 0.4063, 0.7612, 0.41, 0.7612, 0.41, 0.645, 0.41, 0.645, 0.41, 0.7612, 0.4133, 0.7612, 0.4133, 0.645, 0.78, 0.645, 0.78, 0.7612, 0.7767, 0.7612, 0.7767, 0.645, 0.4023, 0.645, 0.1935, 0.645, 0.1935, 0.7612, 0.4023, 0.7612, 0.6054, 0.7612, 0.769, 0.7612, 0.769, 0.645, 0.6054, 0.645, 0.1659, 0.7341, 0.1935, 0.645, 0.1659, 0.6721, 0.1659, 0.7341, 0.1935, 0.7612, 0.1935, 0.645, 0.7845, 0.01082, 0.7846, 0.009113, 0.8154, 0.009113, 0.8155, 0.01082, 0.781, 0.7612, 0.7923, 0.7612, 0.7923, 0.645, 0.781, 0.645, 0.773, 0.2341, 0.773, 0.3504, 0.769, 0.3504, 0.769, 0.2341, 0.769, 0.7612, 0.781, 0.7612, 0.781, 0.645, 0.769, 0.645, 0.4255, 0.7612, 0.4143, 0.7612, 0.4143, 0.645, 0.4255, 0.645, 0.4143, 0.7612, 0.4023, 0.7612, 0.4023, 0.645, 0.4143, 0.645, 0.4352, 0.7612, 0.4255, 0.7612, 0.4255, 0.645, 0.4352, 0.645, 0.8155, 0.1659, 0.7845, 0.1659, 0.7845, 0.01082, 0.8155, 0.01082, 0.8155, 0.1935, 0.7845, 0.1935, 0.7845, 0.1659, 0.8155, 0.1659, 0.8155, 0.01082, 0.7845, 0.01082, 0.7845, 0.1659, 0.8155, 0.1659, 0.8155, 0.1659, 0.7845, 0.1659, 0.7845, 0.1935, 0.8155, 0.1935, 0.769, 0.4488, 0.769, 0.4178, 0.5557, 0.4178, 0.5557, 0.4488, 0.009113, 0.3232, 0.01082, 0.3232, 0.01082, 0.2612, 0.008076, 0.2615, 0.002557, 0.2636, 0.00527, 0.2623, 0.007362, 0.3229, 0.004391, 0.3219, 0.001294, 0.32, 0.004391, 0.3219, 0.002557, 0.2636, 0.0001107, 0.2655, 0.7907, 0.3171, 0.7878, 0.32, 0.7888, 0.2655, 0.7912, 0.2679, 0.8031, 0.6845, 0.8062, 0.6814, 0.805, 0.7236, 0.7855, 0.00527, 0.7847, 0.008076, 0.8153, 0.008076, 0.8145, 0.00527, 0.7869, 0.002557, 0.7855, 0.00527, 0.8145, 0.00527, 0.8131, 0.002557, 0.0001107, 0.2655, 0.002557, 0.2636, 0.004391, 0.3219, 0.001294, 0.32, 0.7912, 0.2679, 0.7888, 0.2655, 0.8112, 0.2655, 0.8089, 0.2679, 0.7907, 0.7279, 0.7912, 0.6787, 0.7938, 0.6814, 0.795, 0.7236, 0.8089, 0.6787, 0.8062, 0.6814, 0.7938, 0.6814, 0.7912, 0.6787, 0.7938, 0.6814, 0.8062, 0.6814, 0.8031, 0.6845, 0.7969, 0.6845, 0.7878, 0.32, 0.7907, 0.3171, 0.8093, 0.3171, 0.8122, 0.32, 0.7859, 0.004391, 0.7878, 0.001294, 0.8122, 0.001294, 0.8141, 0.004391, 0.3683, 0.3559, 0.4024, 0.384, 0.4259, 0.3524, 0.3833, 0.3198, 0.7845, 0.01082, 0.7846, 0.009113, 0.8154, 0.009113, 0.8155, 0.01082, 0.1135, 0.4977, 0.1193, 0.4539, 0.0822, 0.4445, 0.0752, 0.4977, 0.00527, 0.2623, 0.008076, 0.2615, 0.009113, 0.3232, 0.007362, 0.3229, 0.004391, 0.3219, 0.007362, 0.3229, 0.00527, 0.2623, 0.002557, 0.2636, 0.7878, 0.7308, 0.7907, 0.7279, 0.8093, 0.7279, 0.8122, 0.7308, 0.8093, 0.7279, 0.805, 0.7236, 0.8062, 0.6814, 0.8089, 0.6787, 0.795, 0.7236, 0.7938, 0.6814, 0.7969, 0.6845, 0.7923, 0.4426, 0.7767, 0.4157, 0.773, 0.4173, 0.781, 0.4472, 0.7923, 0.4426, 0.7767, 0.4157, 0.78, 0.4133, 0.8019, 0.4352, 0.8139, 0.4143, 0.8093, 0.4255, 0.7824, 0.41, 0.784, 0.4063, 0.8093, 0.4255, 0.8019, 0.4352, 0.78, 0.4133, 0.7824, 0.41, 0.7845, 0.4023, 0.784, 0.4063, 0.8139, 0.4143, 0.8155, 0.4023, 0.781, 0.4472, 0.773, 0.4173, 0.769, 0.4178, 0.769, 0.4488, 0.7845, 0.1935, 0.7845, 0.4023, 0.8155, 0.4023, 0.8155, 0.1935, 0.8155, 0.1935, 0.8155, 0.4023, 0.7845, 0.4023, 0.7845, 0.1935, 0.4178, 0.3504, 0.4488, 0.3504, 0.4488, 0.2341, 0.4178, 0.2341, 0.784, 0.4063, 0.7824, 0.41, 0.8093, 0.4255, 0.8139, 0.4143, 0.8019, 0.4352, 0.78, 0.4133, 0.7767, 0.4157, 0.7923, 0.4426, 0.328, 0.6577, 0.2843, 0.6646, 0.2806, 0.7031, 0.3338, 0.6961, 0.781, 0.4472, 0.773, 0.4173, 0.7767, 0.4157, 0.7923, 0.4426, 0.7845, 0.4023, 0.784, 0.4063, 0.8139, 0.4143, 0.8155, 0.4023, 0.7824, 0.41, 0.78, 0.4133, 0.8019, 0.4352, 0.8093, 0.4255, 0.769, 0.4178, 0.769, 0.4488, 0.5557, 0.4488, 0.5557, 0.4178, 0.5557, 0.3504, 0.5557, 0.2341, 0.769, 0.2341, 0.769, 0.3504, 0.4063, 0.3504, 0.4063, 0.2341, 0.4023, 0.2341, 0.4023, 0.3504, 0.7767, 0.2341, 0.7767, 0.3504, 0.773, 0.3504, 0.773, 0.2341, 0.4023, 0.2341, 0.1935, 0.2341, 0.1935, 0.3504, 0.4023, 0.3504, 0.4063, 0.2341, 0.4063, 0.3504, 0.41, 0.3504, 0.41, 0.2341, 0.41, 0.2341, 0.41, 0.3504, 0.4133, 0.3504, 0.4133, 0.2341, 0.78, 0.2341, 0.78, 0.3504, 0.7767, 0.3504, 0.7767, 0.2341, 0.01082, 0.3232, 0.1659, 0.3232, 0.1659, 0.2612, 0.01082, 0.2612, 0.5557, 0.3504, 0.769, 0.3504, 0.769, 0.2341, 0.5557, 0.2341, 0.1659, 0.3232, 0.1935, 0.2341, 0.1659, 0.2612, 0.1659, 0.3232, 0.1935, 0.3504, 0.1935, 0.2341, 0.4352, 0.3504, 0.4255, 0.3504, 0.4255, 0.2341, 0.4352, 0.2341, 0.781, 0.3504, 0.7923, 0.3504, 0.7923, 0.2341, 0.781, 0.2341, 0.769, 0.3504, 0.781, 0.3504, 0.781, 0.2341, 0.769, 0.2341, 0.4143, 0.3504, 0.4023, 0.3504, 0.4023, 0.2341, 0.4143, 0.2341, 0.4255, 0.3504, 0.4143, 0.3504, 0.4143, 0.2341, 0.4255, 0.2341, 0.7923, 0.3504, 0.8019, 0.3504, 0.8019, 0.2341, 0.7923, 0.2341, 0.1935, 0.3504, 0.1935, 0.2341, 0.4023, 0.2341, 0.4023, 0.3504, 0.1659, 0.2612, 0.1659, 0.3232, 0.01082, 0.3232, 0.01082, 0.2612, 0.1659, 0.3232, 0.1659, 0.2612, 0.1935, 0.2341, 0.1659, 0.3232, 0.1935, 0.2341, 0.1935, 0.3504, 0.8155, 0.1659, 0.7845, 0.1659, 0.7845, 0.01082, 0.8155, 0.01082, 0.8155, 0.1935, 0.7845, 0.1935, 0.7845, 0.1659, 0.8155, 0.1659, 0.8155, 0.01082, 0.7845, 0.01082, 0.7845, 0.1659, 0.8155, 0.1659, 0.8155, 0.1659, 0.7845, 0.1659, 0.7845, 0.1935, 0.8155, 0.1935, 0.008076, 0.6723, 0.01082, 0.6721, 0.01082, 0.7341, 0.009113, 0.734, 0.00527, 0.6731, 0.008076, 0.6723, 0.009113, 0.734, 0.007362, 0.7337, 0.7859, 0.004391, 0.7878, 0.001294, 0.8122, 0.001294, 0.8141, 0.004391, 0.0001107, 0.6764, 0.002557, 0.6745, 0.004391, 0.7327, 0.001294, 0.7308, 0.8089, 0.6787, 0.8112, 0.6764, 0.8122, 0.7308, 0.8093, 0.7279, 0.805, 0.3127, 0.8093, 0.3171, 0.7907, 0.3171, 0.795, 0.3127, 0.8155, 0.01082, 0.8153, 0.008076, 0.7847, 0.008076, 0.7845, 0.01082, 0.007362, 0.3229, 0.009113, 0.3232, 0.008076, 0.2615, 0.00527, 0.2623, 0.004391, 0.7327, 0.007362, 0.7337, 0.00527, 0.6731, 0.002557, 0.6745, 0.7888, 0.0001107, 0.7869, 0.002557, 0.8131, 0.002557, 0.8112, 0.0001107, 0.7907, 0.3171, 0.7912, 0.2679, 0.7938, 0.2705, 0.795, 0.3127, 0.7912, 0.6787, 0.7888, 0.6764, 0.8112, 0.6764, 0.8089, 0.6787, 0.7888, 0.0001107, 0.7869, 0.002557, 0.8131, 0.002557, 0.8112, 0.0001107, 0.7849, 0.007362, 0.7859, 0.004391, 0.8141, 0.004391, 0.8151, 0.007362, 0.7846, 0.009113, 0.7849, 0.007362, 0.8151, 0.007362, 0.8154, 0.009113, 0.8155, 0.01082, 0.8153, 0.008076, 0.7847, 0.008076, 0.7845, 0.01082, 0.009113, 0.734, 0.01082, 0.7341, 0.01082, 0.6721, 0.008076, 0.6723, 0.007362, 0.7337, 0.009113, 0.734, 0.008076, 0.6723, 0.00527, 0.6731, 0.002557, 0.6745, 0.00527, 0.6731, 0.007362, 0.7337, 0.004391, 0.7327, 0.001294, 0.7308, 0.004391, 0.7327, 0.002557, 0.6745, 0.0001107, 0.6764, 0.7907, 0.7279, 0.7878, 0.7308, 0.7888, 0.6764, 0.7912, 0.6787, 0.8089, 0.2679, 0.8062, 0.2705, 0.7938, 0.2705, 0.7912, 0.2679, 0.8062, 0.2705, 0.805, 0.3127, 0.795, 0.3127, 0.7938, 0.2705, 0.6441, 0.395, 0.6441, 0.3524, 0.8325, 0.3524, 0.8325, 0.395, -0.1845, 0.9628, -0.1845, 0.03255, 0.7457, 0.03255, 0.7457, 0.9628, 0.008076, 0.2615, 0.01082, 0.2612, 0.01082, 0.3232, 0.009113, 0.3232, 0.1643, 0.9628, 0.3969, 0.9628, 0.3969, 0.9318, 0.1643, 0.9318, 0.3969, 0.03255, 0.1643, 0.03255, 0.1643, 0.06356, 0.3969, 0.06356, 0.3338, 0.6441, 0.3833, 0.6441, 0.3833, 0.8325, 0.3338, 0.8325, 0.2806, 0.6441, 0.3338, 0.6441, 0.3338, 0.8325, 0.2806, 0.8325, 0.3338, 0.6441, 0.2806, 0.6441, 0.2806, 0.8325, 0.3338, 0.8325, 0.6441, 0.3524, 0.6441, 0.395, 0.8325, 0.395, 0.8325, 0.3524, 0.4259, 0.6441, 0.3833, 0.6441, 0.3833, 0.8325, 0.4259, 0.8325, 0.3833, 0.6441, 0.3338, 0.6441, 0.3338, 0.8325, 0.3833, 0.8325, 0.6441, 0.4445, 0.6441, 0.395, 0.8325, 0.395, 0.8325, 0.4445, 0.6441, 0.5508, 0.6441, 0.4977, 0.8325, 0.4977, 0.8325, 0.5508, 0.6441, 0.6004, 0.6441, 0.5508, 0.8325, 0.5508, 0.8325, 0.6004, 0.6441, 0.4977, 0.6441, 0.4445, 0.8325, 0.4445, 0.8325, 0.4977, 0.3833, 0.6441, 0.4259, 0.6441, 0.4259, 0.8325, 0.3833, 0.8325, 0.6441, 0.6429, 0.6441, 0.6004, 0.8325, 0.6004, 0.8325, 0.6429, 0.4178, 0.7806, 0.4178, 0.9628, 0.1659, 0.9628, 0.1659, 0.03255, 0.4178, 0.03255, 0.4178, 0.2147, 0.4178, 0.3543, 0.4178, 0.6411, 0.7849, 0.007362, 0.7859, 0.004391, 0.8141, 0.004391, 0.8151, 0.007362, 0.4333, 0.03255, 0.4333, 0.06356, 0.4023, 0.06356, 0.4023, 0.03255, 0.4023, 0.03255, 0.4023, 0.06356, 0.4333, 0.06356, 0.4333, 0.03255, 0.4488, 0.6411, 0.4178, 0.6411, 0.4178, 0.3543, 0.4488, 0.3543, 0.4488, 0.2147, 0.4178, 0.2147, 0.4178, 0.03255, 0.6697, 0.03255, 0.6697, 0.9628, 0.4178, 0.9628, 0.4178, 0.7806, 0.4488, 0.7806, 0.4023, 0.9628, 0.4333, 0.9628, 0.4333, 0.9318, 0.4023, 0.9318, 0.4333, 0.9628, 0.4023, 0.9628, 0.4023, 0.9318, 0.4333, 0.9318, 0.8089, 0.2679, 0.8112, 0.2655, 0.8122, 0.32, 0.8093, 0.3171, 0.3969, 0.4023, 0.1643, 0.4023, 0.1643, 0.4333, 0.3969, 0.4333, 0.1643, 0.4023, 0.3969, 0.4023, 0.3969, 0.4333, 0.1643, 0.4333, 0.1659, 0.9628, 0.6697, 0.9628, 0.6697, 0.03255, 0.1659, 0.03255, 0.2275, 0.6441, 0.1779, 0.6441, 0.1779, 0.8325, 0.2275, 0.8325, 0.6441, 0.5508, 0.6441, 0.6004, 0.8325, 0.6004, 0.8325, 0.5508, 0.1935, 0.7612, 0.1935, 0.645, 0.4023, 0.645, 0.4023, 0.7612, 0.2806, 0.6441, 0.2275, 0.6441, 0.2275, 0.8325, 0.2806, 0.8325, 0.1354, 0.6441, 0.1779, 0.6441, 0.1779, 0.8325, 0.1354, 0.8325, 0.6441, 0.6004, 0.6441, 0.6429, 0.8325, 0.6429, 0.8325, 0.6004, 0.2806, 0.8325, 0.2275, 0.8325, 0.2275, 0.6441, 0.2806, 0.6441, 0.1779, 0.6441, 0.2275, 0.6441, 0.2275, 0.8325, 0.1779, 0.8325, 0.7457, 0.4488, 0.5442, 0.4488, 0.5442, 0.4178, 0.7457, 0.4178, 0.6441, 0.4977, 0.6441, 0.5508, 0.8325, 0.5508, 0.8325, 0.4977, 0.6441, 0.4445, 0.6441, 0.4977, 0.8325, 0.4977, 0.8325, 0.4445, 0.6441, 0.395, 0.6441, 0.4445, 0.8325, 0.4445, 0.8325, 0.395, 0.1779, 0.6441, 0.1354, 0.6441, 0.1354, 0.8325, 0.1779, 0.8325, 0.3917, 0.5174, 0.393, 0.4872, 0.316, 0.4928, 0.316, 0.5025, 0.7855, 0.00527, 0.7847, 0.008076, 0.8153, 0.008076, 0.8145, 0.00527, 0.3862, 0.4578, 0.3825, 0.4488, 0.3134, 0.4834, 0.4024, 0.6115, 0.3683, 0.6396, 0.3833, 0.6756, 0.4259, 0.6429, 0.7846, 0.009113, 0.7849, 0.007362, 0.8151, 0.007362, 0.8154, 0.009113, 0.3683, 0.6396, 0.328, 0.6577, 0.3338, 0.6961, 0.3833, 0.6756, 0.2843, 0.6646, 0.2404, 0.6598, 0.2275, 0.6961, 0.2806, 0.7031, 0.2404, 0.3357, 0.2843, 0.3309, 0.2806, 0.2922, 0.2275, 0.2992, 0.2404, 0.6598, 0.1992, 0.6436, 0.1779, 0.6756, 0.2275, 0.6961, 0.1638, 0.6172, 0.1365, 0.5823, 0.1027, 0.6004, 0.1354, 0.6429, 0.1365, 0.5823, 0.1193, 0.5416, 0.0822, 0.5508, 0.1027, 0.6004, 0.1193, 0.5416, 0.1135, 0.4977, 0.0752, 0.4977, 0.0822, 0.5508, 0.1193, 0.4539, 0.1365, 0.4131, 0.1027, 0.395, 0.0822, 0.4445, 0.1365, 0.4131, 0.1638, 0.3783, 0.1354, 0.3524, 0.1027, 0.395, 0.1992, 0.6436, 0.1638, 0.6172, 0.1354, 0.6429, 0.1779, 0.6756, 0.1638, 0.3783, 0.1992, 0.3519, 0.1779, 0.3198, 0.1354, 0.3524, 0.1992, 0.3519, 0.2404, 0.3357, 0.2275, 0.2992, 0.1779, 0.3198, 0.781, 0.4472, 0.773, 0.4173, 0.769, 0.4178, 0.769, 0.4488, 0.2843, 0.3309, 0.328, 0.3378, 0.3338, 0.2992, 0.2806, 0.2922, 0.328, 0.3378, 0.3683, 0.3559, 0.3833, 0.3198, 0.3338, 0.2992, 0.428, 0.5755, 0.4024, 0.6115, 0.4259, 0.6429, 0.4585, 0.6004, 0.7869, 0.002557, 0.7855, 0.00527, 0.8145, 0.00527, 0.8131, 0.002557, 0.4024, 0.384, 0.428, 0.42, 0.4585, 0.395, 0.4259, 0.3524, 0.3917, 0.5174, 0.316, 0.5025, 0.3134, 0.5119, 0.3825, 0.5462, 0.439, 0.4466, 0.4469, 0.49, 0.4861, 0.4977, 0.4791, 0.4445, 0.3083, 0.4751, 0.3012, 0.4685, 0.2926, 0.464, 0.2831, 0.462, 0.2734, 0.4627, 0.2642, 0.4659, 0.2562, 0.4715, 0.2501, 0.4791, 0.2462, 0.488, 0.2449, 0.4977, 0.2462, 0.5073, 0.2501, 0.5162, 0.2562, 0.5238, 0.2642, 0.5294, 0.2734, 0.5327, 0.2831, 0.5333, 0.2926, 0.5313, 0.3012, 0.5269, 0.3083, 0.5202, 0.3134, 0.5119, 0.316, 0.5025, 0.316, 0.4928, 0.3134, 0.4834, 0.7457, 0.4488, 0.7457, 0.4178, 0.5442, 0.4178, 0.5442, 0.4488, 0.7457, 0.7806, 0.5442, 0.7806, 0.5442, 0.6411, 0.7457, 0.6411, 0.4178, 0.7806, 0.4178, 0.6411, 0.4488, 0.6411, 0.4488, 0.7806, 0.7457, 0.4178, 0.5442, 0.4178, 0.5442, 0.4488, 0.7457, 0.4488, 0.7457, 0.3543, 0.5442, 0.3543, 0.5442, 0.2147, 0.7457, 0.2147, 0.7457, 0.4178, 0.7457, 0.4488, 0.5442, 0.4488, 0.5442, 0.4178, 0.4488, 0.3543, 0.4178, 0.3543, 0.4178, 0.2147, 0.4488, 0.2147, 0.3969, 0.4023, 0.7457, 0.1659, -0.1845, 0.1659, 0.1643, 0.4023, -0.1845, 0.6697, -0.1845, 0.1659, 0.1643, 0.4023, 0.1643, 0.4333, 0.3969, 0.4333, 0.7457, 0.6697, 0.3969, 0.9628, 0.1643, 0.9628, 0.1643, 0.9318, 0.3969, 0.9318, 0.5442, 0.6411, 0.5442, 0.7806, 0.7457, 0.7806, 0.7457, 0.6411, 0.5442, 0.2147, 0.5442, 0.3543, 0.7457, 0.3543, 0.7457, 0.2147, 0.1643, 0.03255, 0.3969, 0.03255, 0.3969, 0.06356, 0.1643, 0.06356, 0.1659, 0.6721, 0.1659, 0.7341, 0.01082, 0.7341, 0.01082, 0.6721, 0.769, 0.4178, 0.769, 0.4488, 0.6054, 0.4488, 0.6054, 0.4178, 0.1643, 0.4333, 0.1643, 0.4023, -0.1845, 0.1659, -0.1845, 0.6697, 0.7457, 0.6697, 0.7457, 0.4178, 0.7457, 0.1659, 0.3969, 0.4023, 0.3969, 0.4333, 0.7457, 0.1659, 0.7457, 0.4178, 0.7457, 0.6697, 0.3969, 0.4333, 0.3969, 0.4023, 0.1643, 0.4023, -0.1845, 0.1659, 0.805, 0.7236, 0.795, 0.7236, 0.7969, 0.6845, 0.8031, 0.6845, 0.805, 0.7236, 0.8093, 0.7279, 0.7907, 0.7279, 0.795, 0.7236, 0.8093, 0.3171, 0.805, 0.3127, 0.8062, 0.2705, 0.8089, 0.2679, 0.3862, 0.4578, 0.393, 0.4872, 0.4469, 0.49, 0.439, 0.4466, 0.4791, 0.5508, 0.4432, 0.534, 0.428, 0.5755, 0.4585, 0.6004, 0.3659, 0.4236, 0.3825, 0.4488, 0.428, 0.42, 0.4024, 0.384, 0.3825, 0.5462, 0.3659, 0.5715, 0.4024, 0.6115, 0.428, 0.5755, 0.3159, 0.3904, 0.3431, 0.4036, 0.3683, 0.3559, 0.328, 0.3378, 0.2861, 0.3849, 0.3159, 0.3904, 0.328, 0.3378, 0.2843, 0.3309, 0.2276, 0.3982, 0.256, 0.3876, 0.2404, 0.3357, 0.1992, 0.3519, 0.2031, 0.416, 0.2276, 0.3982, 0.1992, 0.3519, 0.1638, 0.3783, 0.2276, 0.5968, 0.2031, 0.579, 0.1638, 0.6172, 0.1992, 0.6436, 0.1842, 0.4397, 0.2031, 0.416, 0.1638, 0.3783, 0.1365, 0.4131, 0.1723, 0.4675, 0.1842, 0.4397, 0.1365, 0.4131, 0.1193, 0.4539, 0.1723, 0.5275, 0.1682, 0.4975, 0.1135, 0.4977, 0.1193, 0.5416, 0.1842, 0.5554, 0.1723, 0.5275, 0.1193, 0.5416, 0.1365, 0.5823, 0.2031, 0.579, 0.1842, 0.5554, 0.1365, 0.5823, 0.1638, 0.6172, 0.256, 0.6074, 0.2276, 0.5968, 0.1992, 0.6436, 0.2404, 0.6598, 0.256, 0.3876, 0.2861, 0.3849, 0.2843, 0.3309, 0.2404, 0.3357, 0.2861, 0.6101, 0.256, 0.6074, 0.2404, 0.6598, 0.2843, 0.6646, 0.3431, 0.5914, 0.3159, 0.6046, 0.328, 0.6577, 0.3683, 0.6396, 0.3659, 0.5715, 0.3431, 0.5914, 0.3683, 0.6396, 0.4024, 0.6115, 0.4791, 0.4445, 0.4585, 0.395, 0.428, 0.42, 0.439, 0.4466, 0.4791, 0.5508, 0.4861, 0.4977, 0.4469, 0.49, 0.4432, 0.534, 0.3159, 0.6046, 0.2861, 0.6101, 0.2843, 0.6646, 0.328, 0.6577, 0.1682, 0.4975, 0.1723, 0.4675, 0.1193, 0.4539, 0.1135, 0.4977, 0.3431, 0.4036, 0.3659, 0.4236, 0.4024, 0.384, 0.3683, 0.3559, 0.3012, 0.4685, 0.3083, 0.4751, 0.3659, 0.4236, 0.3431, 0.4036, 0.2449, 0.4977, 0.2462, 0.488, 0.1723, 0.4675, 0.1682, 0.4975, 0.2926, 0.5313, 0.2831, 0.5333, 0.2861, 0.6101, 0.3159, 0.6046, 0.3083, 0.5202, 0.3012, 0.5269, 0.3431, 0.5914, 0.3659, 0.5715, 0.3012, 0.5269, 0.2926, 0.5313, 0.3159, 0.6046, 0.3431, 0.5914, 0.2831, 0.5333, 0.2734, 0.5327, 0.256, 0.6074, 0.2861, 0.6101, 0.2734, 0.4627, 0.2831, 0.462, 0.2861, 0.3849, 0.256, 0.3876, 0.2734, 0.5327, 0.2642, 0.5294, 0.2276, 0.5968, 0.256, 0.6074, 0.2562, 0.5238, 0.2501, 0.5162, 0.1842, 0.5554, 0.2031, 0.579, 0.2501, 0.5162, 0.2462, 0.5073, 0.1723, 0.5275, 0.1842, 0.5554, 0.2462, 0.5073, 0.2449, 0.4977, 0.1682, 0.4975, 0.1723, 0.5275, 0.2462, 0.488, 0.2501, 0.4791, 0.1842, 0.4397, 0.1723, 0.4675, 0.2501, 0.4791, 0.2562, 0.4715, 0.2031, 0.416, 0.1842, 0.4397, 0.2642, 0.5294, 0.2562, 0.5238, 0.2031, 0.579, 0.2276, 0.5968, 0.2562, 0.4715, 0.2642, 0.4659, 0.2276, 0.3982, 0.2031, 0.416, 0.2642, 0.4659, 0.2734, 0.4627, 0.256, 0.3876, 0.2276, 0.3982, 0.2831, 0.462, 0.2926, 0.464, 0.3159, 0.3904, 0.2861, 0.3849, 0.2926, 0.464, 0.3012, 0.4685, 0.3431, 0.4036, 0.3159, 0.3904, 0.3134, 0.5119, 0.3083, 0.5202, 0.3659, 0.5715, 0.3825, 0.5462, 0.3083, 0.4751, 0.3134, 0.4834, 0.3825, 0.4488, 0.3659, 0.4236, 0.3134, 0.4834, 0.316, 0.4928, 0.393, 0.4872, 0.3862, 0.4578, 0.4432, 0.534, 0.3917, 0.5174, 0.3825, 0.5462, 0.428, 0.5755, 0.439, 0.4466, 0.428, 0.42, 0.3825, 0.4488, 0.3862, 0.4578, 0.4432, 0.534, 0.4469, 0.49, 0.393, 0.4872, 0.3917, 0.5174, 0.6695, 0.3937, 0.6697, 0.4431, 0.6325, 0.4499, 0.6325, 0.3997, 0.3833, 0.6441, 0.3824, 0.6339, 0.3335, 0.6339, 0.3338, 0.6441, 0.1354, 0.6441, 0.1779, 0.6441, 0.1798, 0.6339, 0.1378, 0.6339, 0.2806, 0.6441, 0.2811, 0.6339, 0.3335, 0.6339, 0.3338, 0.6441, 0.6695, 0.3937, 0.6325, 0.3997, 0.6325, 0.3565, 0.6695, 0.3506, 0.227, 0.6695, 0.1768, 0.6695, 0.1771, 0.6325, 0.2274, 0.6325, 0.4259, 0.6441, 0.4244, 0.6339, 0.3824, 0.6339, 0.3833, 0.6441, 0.2806, 0.6441, 0.2275, 0.6441, 0.2287, 0.6339, 0.2811, 0.6339, 0.6441, 0.4977, 0.6339, 0.5039, 0.6339, 0.4514, 0.6441, 0.4445, 0.6697, 0.4977, 0.6697, 0.5522, 0.6325, 0.5578, 0.6325, 0.5039, 0.1768, 0.6695, 0.227, 0.6695, 0.2274, 0.6325, 0.1771, 0.6325, 0.6441, 0.5508, 0.6339, 0.5563, 0.6339, 0.5039, 0.6441, 0.4977, 0.6441, 0.6004, 0.6339, 0.6052, 0.6339, 0.5563, 0.6441, 0.5508, 0.3848, 0.6695, 0.3854, 0.6325, 0.3352, 0.6325, 0.3346, 0.6695, 0.2808, 0.6695, 0.227, 0.6695, 0.2274, 0.6325, 0.2813, 0.6325, 0.6441, 0.4445, 0.6339, 0.4514, 0.6339, 0.4026, 0.6441, 0.395, 0.3346, 0.6695, 0.3352, 0.6325, 0.2813, 0.6325, 0.2808, 0.6695, 0.1337, 0.6695, 0.1768, 0.6695, 0.1771, 0.6325, 0.134, 0.6325, 0.6441, 0.6429, 0.6441, 0.6004, 0.6339, 0.6052, 0.6339, 0.6472, 0.227, 0.6695, 0.2808, 0.6695, 0.2813, 0.6325, 0.2274, 0.6325, 0.6441, 0.4977, 0.6441, 0.4445, 0.6339, 0.4514, 0.6339, 0.5039, 0.6697, 0.5522, 0.6695, 0.6017, 0.6325, 0.608, 0.6325, 0.5578, 0.6441, 0.395, 0.6339, 0.4026, 0.6339, 0.3606, 0.6441, 0.3524, 0.6695, 0.5516, 0.6325, 0.5578, 0.6325, 0.608, 0.6695, 0.6017, 0.08538, 0.5563, 0.07848, 0.5039, 0.07295, 0.5039, 0.08005, 0.5578, 0.1378, 0.3606, 0.1798, 0.3284, 0.1771, 0.3234, 0.134, 0.3565, 0.2811, 0.7065, 0.2287, 0.6996, 0.2274, 0.7051, 0.2813, 0.7122, 0.4768, 0.5563, 0.4825, 0.5578, 0.4896, 0.5039, 0.4837, 0.5039, 0.1378, 0.3606, 0.134, 0.3565, 0.1009, 0.3997, 0.1056, 0.4026, 0.1056, 0.6052, 0.08538, 0.5563, 0.08005, 0.5578, 0.1009, 0.608, 0.2811, 0.7065, 0.2813, 0.7122, 0.3352, 0.7051, 0.3335, 0.6996, 0.4837, 0.5039, 0.4896, 0.5039, 0.4825, 0.4499, 0.4768, 0.4514, 0.08538, 0.4514, 0.1056, 0.4026, 0.1009, 0.3997, 0.08005, 0.4499, 0.4244, 0.3606, 0.4286, 0.3565, 0.3854, 0.3234, 0.3824, 0.3284, 0.4244, 0.6472, 0.4286, 0.6512, 0.4617, 0.608, 0.4566, 0.6052, 0.3335, 0.6996, 0.3352, 0.7051, 0.3854, 0.6843, 0.3824, 0.6794, 0.07848, 0.5039, 0.08538, 0.4514, 0.08005, 0.4499, 0.07295, 0.5039, 0.3824, 0.3284, 0.3854, 0.3234, 0.3352, 0.3026, 0.3335, 0.3082, 0.1798, 0.6794, 0.1378, 0.6472, 0.134, 0.6512, 0.1771, 0.6843, 0.3824, 0.6794, 0.3854, 0.6843, 0.4286, 0.6512, 0.4244, 0.6472, 0.3335, 0.3082, 0.3352, 0.3026, 0.2813, 0.2955, 0.2811, 0.3013, 0.2287, 0.3082, 0.2811, 0.3013, 0.2813, 0.2955, 0.2274, 0.3026, 0.1378, 0.6472, 0.1056, 0.6052, 0.1009, 0.608, 0.134, 0.6512, 0.2287, 0.6996, 0.1798, 0.6794, 0.1771, 0.6843, 0.2274, 0.7051, 0.4566, 0.4026, 0.4617, 0.3997, 0.4286, 0.3565, 0.4244, 0.3606, 0.4768, 0.4514, 0.4825, 0.4499, 0.4617, 0.3997, 0.4566, 0.4026, 0.1798, 0.3284, 0.2287, 0.3082, 0.2274, 0.3026, 0.1771, 0.3234, 0.4566, 0.6052, 0.4617, 0.608, 0.4825, 0.5578, 0.4768, 0.5563, 0.3338, 0.6441, 0.3335, 0.6339, 0.3824, 0.6339, 0.3833, 0.6441, 0.6441, 0.6004, 0.6441, 0.5508, 0.6339, 0.5563, 0.6339, 0.6052, 0.3338, 0.6441, 0.3335, 0.6339, 0.2811, 0.6339, 0.2806, 0.6441, 0.6697, 0.4431, 0.6697, 0.4977, 0.6325, 0.5039, 0.6325, 0.4499, 0.6695, 0.6017, 0.6325, 0.608, 0.6325, 0.6512, 0.6695, 0.6448, 0.1779, 0.6441, 0.1354, 0.6441, 0.1378, 0.6339, 0.1798, 0.6339, 0.3848, 0.6695, 0.3854, 0.6325, 0.4286, 0.6325, 0.4279, 0.6695, 0.6695, 0.3506, 0.6325, 0.3565, 0.6325, 0.3997, 0.6695, 0.3937, 0.2275, 0.6441, 0.2806, 0.6441, 0.2811, 0.6339, 0.2287, 0.6339, 0.3346, 0.6695, 0.3352, 0.6325, 0.3854, 0.6325, 0.3848, 0.6695, 0.6695, 0.4977, 0.6325, 0.5039, 0.6325, 0.5578, 0.6695, 0.5516, 0.2275, 0.6441, 0.1779, 0.6441, 0.1798, 0.6339, 0.2287, 0.6339, 0.2808, 0.6695, 0.2813, 0.6325, 0.3352, 0.6325, 0.3346, 0.6695, 0.6441, 0.6429, 0.6339, 0.6472, 0.6339, 0.6052, 0.6441, 0.6004, 0.6695, 0.4439, 0.6325, 0.4499, 0.6325, 0.5039, 0.6695, 0.4977, 0.6441, 0.5508, 0.6441, 0.4977, 0.6339, 0.5039, 0.6339, 0.5563, 0.1779, 0.6441, 0.2275, 0.6441, 0.2287, 0.6339, 0.1798, 0.6339, 0.6695, 0.6017, 0.6695, 0.6448, 0.6325, 0.6512, 0.6325, 0.608, 0.4279, 0.6695, 0.4286, 0.6325, 0.3854, 0.6325, 0.3848, 0.6695, 0.6441, 0.3524, 0.6339, 0.3606, 0.6339, 0.4026, 0.6441, 0.395, 0.6695, 0.3937, 0.6325, 0.3997, 0.6325, 0.4499, 0.6695, 0.4439, 0.1768, 0.6695, 0.1337, 0.6695, 0.134, 0.6325, 0.1771, 0.6325, 0.3833, 0.6441, 0.3824, 0.6339, 0.4244, 0.6339, 0.4259, 0.6441, 0.6441, 0.4445, 0.6441, 0.395, 0.6339, 0.4026, 0.6339, 0.4514, -0.1845, 0.9628, 0.1006, 0.6017, 0.07715, 0.5522, 0.06997, 0.4977, 0.07715, 0.4431, 0.1006, 0.3937, -0.1845, 0.03255, -0.1845, 0.03255, 0.1006, 0.3937, 0.1337, 0.3506, 0.1768, 0.3175, 0.227, 0.2968, 0.2808, 0.2897, 0.3346, 0.2968, 0.3848, 0.3175, 0.4279, 0.3506, 0.461, 0.3937, 0.4818, 0.4439, 0.4888, 0.4977, 0.4818, 0.5516, 0.461, 0.6017, 0.4279, 0.6448, 0.3848, 0.6779, 0.3346, 0.6987, 0.2808, 0.7057, 0.227, 0.6987, 0.1768, 0.6779, 0.1337, 0.6448, 0.1006, 0.6017, -0.1845, 0.9628, 0.7457, 0.9628, 0.7457, 0.03255])
me_shape_9_indexedfaceset.materials.append(mat_metal_pins)
me_shape_9_indexedfaceset.materials.append(mat_plastic_matte_black)
me_shape_9_indexedfaceset.materials.append(mat_plastic_glossy_black)
me_shape_9_indexedfaceset.update()
me_shape_9_indexedfaceset.normals_split_custom_set([tuple(v) for v in zip(*[iter([-2.221e-06, 0.0, -1.0, -2.414e-06, 0.0, -1.0, 0.0, 0.0, -1.0, 0.0, 0.0, -1.0, 1.0, -6.466e-09, 0.0, 1.0, -5.04e-08, 0.0, 1.0, -1.758e-08, 0.0, 1.0, -6.466e-09, 0.0, 1.0, -1.758e-08, 0.0, 1.0, 0.0, 0.0, -0.9993, -0.03728, -0.0002828, -1.0, 4.039e-08, 0.0, -1.0, -5.04e-08, 0.0, -0.9993, -0.03686, -0.0002796, 0.0, 0.0, -1.0, 0.0, 0.0, -1.0, -2.322e-06, 0.0, -1.0, -2.322e-06, 0.0, -1.0, 0.0, 0.0, 1.0, 0.0, 0.0, 1.0, 1.161e-06, 0.0, 1.0, 1.161e-06, 0.0, 1.0, 1.451e-07, 0.0, -1.0, 0.0, 0.0, -1.0, 0.0, 0.0, -1.0, 1.451e-07, 0.0, -1.0, 2.322e-06, 0.0, 1.0, 1.161e-06, 0.0, 1.0, 1.161e-06, 0.0, 1.0, 2.322e-06, 0.0, 1.0, 2.776e-07, 0.0, 1.0, 1.451e-06, 0.0, 1.0, 1.451e-06, 0.0, 1.0, 3.018e-07, 0.0, 1.0, 0.0, 0.0, 1.0, 0.0, 0.0, 1.0, 0.0, 0.0, 1.0, 0.0, 0.0, 1.0, 0.0, 0.0, -1.0, 0.0, 0.0, -1.0, 0.0, 0.0, -1.0, 0.0, 0.0, -1.0, 0.0, 0.0, 1.0, 2.776e-07, 0.0, 1.0, 3.018e-07, 0.0, 1.0, 0.0, 0.0, 1.0, 0.5, 0.866, 0.0, 0.7071, 0.7071, 0.0, 0.7071, 0.7071, 0.0, 0.5, 0.866, 0.0, 2.902e-07, 0.0, 1.0, 2.902e-07, 0.0, 1.0, 2.548e-07, 0.0, 1.0, 2.808e-07, 0.0, 1.0, 0.0, 0.0, -1.0, 0.0, 0.0, -1.0, 0.0, 0.0, -1.0, 0.0, 0.0, -1.0, 0.0, 0.0, -1.0, 0.0, 0.0, -1.0, 0.0, 0.0, -1.0, 0.0, 0.0, -1.0, 0.0, 0.0, 1.0, 0.0, 0.0, 1.0, 0.0, 0.0, 1.0, 0.0, 0.0, 1.0, 1.814e-07, 0.0, 1.0, 2.539e-07, 0.0, 1.0, 2.539e-07, 0.0, 1.0, 1.814e-07, 0.0, 1.0, 3.47e-08, 0.0, 1.0, 1.814e-07, 0.0, 1.0, 1.814e-07, 0.0, 1.0, 3.772e-08, 0.0, 1.0, -1.0, 0.0, 0.0, -1.0, 0.0, 0.0, -1.0, 0.0, 0.0, -1.0, 0.0, 0.0, 0.0, -1.0, 0.0, 0.0, -1.0, 0.0, -0.0654, -0.9979, 0.0, -0.0654, -0.9979, 0.0, -0.9659, -0.2588, 0.0, -0.9659, -0.2588, 0.0, -0.9979, -0.0654, 0.0, -0.9979, -0.0654, 0.0, -0.5, -0.866, 0.0, -0.5, -0.866, 0.0, -0.2588, -0.9659, 0.0, -0.2588, -0.9659, 0.0, -0.2588, -0.9659, 0.0, -0.2588, -0.9659, 0.0, -0.0654, -0.9979, 0.0, -0.0654, -0.9979, 0.0, -0.9659, -0.2588, 0.0, -0.9659, -0.2588, 0.0, -0.866, -0.5, 0.0, -0.866, -0.5, 0.0, -0.866, -0.5, 0.0, -0.866, -0.5, 0.0, -0.7071, -0.7071, 0.0, -0.7071, -0.7071, 0.0, -0.7071, -0.7071, 0.0, -0.7071, -0.7071, 0.0, -0.5, -0.866, 0.0, -0.5, -0.866, 0.0, -0.9979, -0.0654, 0.0, -1.0, -6.16e-09, 0.0, -1.0, 3.017e-08, 0.0, -0.9979, -0.0654, 0.0, 0.0, 1.0, 0.0, 0.0654, 0.9979, 0.0, 0.0654, 0.9979, 0.0, 0.0, 1.0, 0.0, -1.0, 4.039e-08, 0.0, -1.0, -6.16e-09, 0.0, -1.0, -5.04e-08, 0.0, -1.0, 4.039e-08, 0.0, -1.0, 3.017e-08, 0.0, -1.0, -6.16e-09, 0.0, 0.0, -0.02705, 0.9996, 0.0, -0.1069, 0.9943, 0.0, -0.1069, 0.9943, 0.0, -0.02705, 0.9996, 0.2588, 0.9659, 0.0, 0.5, 0.866, 0.0, 0.5, 0.866, 0.0, 0.2588, 0.9659, 0.0, -0.2588, -0.9659, 0.0, -0.2588, -0.9659, 0.0, -0.0654, -0.9979, 0.0, -0.0654, -0.9979, 0.0, 0.0654, 0.9979, 0.0, 0.2588, 0.9659, 0.0, 0.2588, 0.9659, 0.0, 0.0654, 0.9979, 0.0, 0.866, 0.5, 0.0, 0.9659, 0.2588, 0.0, 0.9659, 0.2588, 0.0, 0.866, 0.5, 0.0, 0.9659, 0.2588, 0.0, 0.9979, 0.0654, 0.0, 0.9979, 0.0654, 0.0, 0.9659, 0.2588, 0.0, 0.7071, 0.7071, 0.0, 0.866, 0.5, 0.0, 0.866, 0.5, 0.0, 0.7071, 0.7071, 0.0, 0.0, 0.0, 1.0, 0.0, 0.0, 1.0, 0.0, -0.02705, 0.9996, 0.0, -0.02705, 0.9996, 0.0, -0.7, 0.7141, 0.0, -0.7, 0.7141, 0.0, -0.7, 0.7141, 0.0, -0.7, 0.7141, 0.0, -0.04312, -0.9991, 0.0, -0.04312, -0.9991, 0.0, 0.0, -1.0, 0.0, 0.0, -1.0, 0.0, -0.7, -0.7141, 0.0, -0.7, -0.7141, 0.0, -0.7, -0.7141, 0.0, -0.7, -0.7141, 1.139e-08, 0.0, -1.0, 1.048e-08, 0.0, -1.0, 2.184e-08, 0.0, -1.0, 2.184e-08, 0.0, -1.0, -0.9891, -0.147, -0.0004824, -0.9993, -0.03728, -0.0002828, -0.9993, -0.03686, -0.0002796, -0.9894, -0.1452, -0.0004848, 0.8936, -0.4488, 0.0001544, 0.9564, -0.2921, -0.0002049, 0.9558, -0.2939, -0.0002002, 0.8931, -0.4498, 0.000156, -0.7853, -0.6191, 0.0005546, -0.8931, -0.4498, 0.0001563, -0.8936, -0.4488, 0.0001547, -0.7847, -0.6199, 0.0005575, -0.6274, -0.7787, 0.001448, -0.7853, -0.6191, 0.0005546, -0.7847, -0.6199, 0.0005575, -0.6261, -0.7797, 0.001459, 0.287, -0.9578, -0.01414, 0.4674, -0.884, -0.004917, 0.5159, -0.8566, -0.002235, 0.0, -0.3389, -0.9408, 0.0, -0.1687, -0.9857, 0.0, -0.1687, -0.9857, 0.0, -0.3389, -0.9408, 0.0, -0.5063, -0.8624, 0.0, -0.3389, -0.9408, 0.0, -0.3389, -0.9408, 0.0, -0.5063, -0.8624, 0.7847, -0.6199, 0.0005571, 0.8936, -0.4488, 0.0001544, 0.8931, -0.4498, 0.000156, 0.7853, -0.6191, 0.0005543, 0.0, -0.7942, -0.6076, 0.0, -0.6614, -0.7501, 0.0, -0.6614, -0.7501, 0.0, -0.7942, -0.6076, -0.6384, -0.7697, 0.0002098, -0.6383, -0.7698, 0.0002088, -0.4674, -0.884, -0.004917, -0.5159, -0.8566, -0.002235, 0.0, -0.7942, -0.6076, 0.0, -0.8979, -0.4402, 0.0, -0.8979, -0.4402, 0.0, -0.7942, -0.6076, 0.0, -0.8979, -0.4402, 0.0, -0.8979, -0.4402, 0.0, -0.9539, -0.3, 0.0, -0.9539, -0.3, 0.0, -0.5835, 0.8121, 0.0, -0.7669, 0.6417, 0.0, -0.7669, 0.6417, 0.0, -0.5835, 0.8121, 0.0, -0.3951, 0.9187, 0.0, -0.5835, 0.8121, 0.0, -0.5835, 0.8121, 0.0, -0.3951, 0.9187, 0.1645, 0.9498, -0.266, 0.2285, 0.9499, -0.2134, 0.2628, 0.9289, -0.2609, 0.1865, 0.9287, -0.3206, 0.0, -0.02704, 0.9996, 0.0, -0.1069, 0.9943, 0.0, -0.1069, 0.9943, 0.0, -0.02704, 0.9996, -0.313, 0.9497, 6.447e-05, -0.3021, 0.9497, -0.08209, -0.3616, 0.9273, -0.09711, -0.3746, 0.9272, -4.739e-05, 0.9564, -0.2921, -0.0002049, 0.9894, -0.1452, -0.0004846, 0.9891, -0.147, -0.0004822, 0.9558, -0.2939, -0.0002002, -0.8931, -0.4498, 0.0001563, -0.9558, -0.2939, -0.0002003, -0.9564, -0.2921, -0.0002049, -0.8936, -0.4488, 0.0001547, 0.0, -0.5835, 0.8121, 0.0, -0.7518, 0.6594, 0.0, -0.7518, 0.6594, 0.0, -0.5835, 0.8121, 0.6384, -0.7697, 0.0002099, 0.5159, -0.8566, -0.002235, 0.4674, -0.884, -0.004917, 0.6383, -0.7698, 0.000209, -0.5159, -0.8566, -0.002235, -0.4674, -0.884, -0.004917, -0.2871, -0.9578, -0.01414, 0.0, 0.0, -1.0, 0.0, 0.0, -1.0, 0.0, 0.0, -1.0, 0.0, 0.0, -1.0, 0.0, 0.0, 1.0, 0.0, 0.0, 1.0, 1.088e-07, 0.0, 1.0, 1.088e-07, 0.0, 1.0, 1.451e-06, 0.0, 1.0, 2.322e-06, 0.0, 1.0, 2.322e-06, 0.0, 1.0, 1.451e-06, 0.0, 1.0, 2.539e-07, 0.0, 1.0, 1.088e-07, 0.0, 1.0, 1.088e-07, 0.0, 1.0, 2.539e-07, 0.0, 1.0, 0.0, 0.0, -1.0, 0.0, 0.0, -1.0, 0.0, 0.0, -1.0, 0.0, 0.0, -1.0, -2.322e-06, 0.0, -1.0, -2.322e-06, 0.0, -1.0, -2.414e-06, 0.0, -1.0, -2.221e-06, 0.0, -1.0, 0.0, 0.0, -1.0, 1.509e-07, 0.0, -1.0, 1.388e-07, 0.0, -1.0, 0.0, 0.0, -1.0, 0.0, 0.0, 1.0, 3.47e-08, 0.0, 1.0, 3.772e-08, 0.0, 1.0, 0.0, 0.0, 1.0, -1.0, 0.0, 0.0, -1.0, 0.0, 0.0, -1.0, 0.0, 0.0, -1.0, 0.0, 0.0, 0.0, 0.0, -1.0, 0.0, 0.0, -1.0, 0.0, 0.0, -1.0, 0.0, 0.0, -1.0, 0.0, 0.0, -1.0, 0.0, 0.0, -1.0, 0.0, 0.0, -1.0, 0.0, 0.0, -1.0, 0.08884, 0.9498, 0.2999, 0.00703, 0.9498, 0.3127, 0.0009404, 0.9278, 0.3732, 0.09748, 0.928, 0.3596, 2.902e-07, 0.0, 1.0, 2.902e-07, 0.0, 1.0, 0.0, 0.0, 1.0, 0.0, 0.0, 1.0, 1.509e-07, 0.0, -1.0, 1.451e-07, 0.0, -1.0, 1.451e-07, 0.0, -1.0, 1.388e-07, 0.0, -1.0, 0.0, 0.0, -1.0, 0.0, 0.0, -1.0, 0.0, 0.0, -1.0, 0.0, 0.0, -1.0, 2.808e-07, 0.0, 1.0, 2.548e-07, 0.0, 1.0, -4.368e-08, 0.0, 1.0, -4.368e-08, 0.0, 1.0, 0.0, -1.0, 0.0, 0.0, -1.0, 0.0, -0.0654, -0.9979, 0.0, -0.0654, -0.9979, 0.0, -0.9659, -0.2588, 0.0, -0.9659, -0.2588, 0.0, -0.9979, -0.0654, 0.0, -0.9979, -0.0654, 0.0, -0.5, -0.866, 0.0, -0.5, -0.866, 0.0, -0.2588, -0.9659, 0.0, -0.2588, -0.9659, 0.0, -0.9979, -0.0654, 0.0, -1.0, 0.0, 0.0, -1.0, 0.0, 0.0, -0.9979, -0.0654, 0.0, -0.9659, -0.2588, 0.0, -0.9659, -0.2588, 0.0, -0.866, -0.5, 0.0, -0.866, -0.5, 0.0, -0.866, -0.5, 0.0, -0.866, -0.5, 0.0, -0.7071, -0.7071, 0.0, -0.7071, -0.7071, 0.0, -0.7071, -0.7071, 0.0, -0.7071, -0.7071, 0.0, -0.5, -0.866, 0.0, -0.5, -0.866, 0.0, -0.9993, -0.03728, -0.0002828, -1.0, 0.0, 0.0, -1.0, 0.0, 0.0, -0.9993, -0.03686, -0.0002796, 0.0, 1.0, 0.0, 0.0654, 0.9979, 0.0, 0.0654, 0.9979, 0.0, 0.0, 1.0, 0.0, -1.0, 0.0, 0.0, -1.0, 0.0, 0.0, -1.0, 0.0, 0.0, -1.0, 0.0, 0.0, -1.0, 0.0, 0.0, -1.0, 0.0, 0.0, 0.7071, 0.7071, 0.0, 0.866, 0.5, 0.0, 0.866, 0.5, 0.0, 0.7071, 0.7071, 0.0, 0.2588, 0.9659, 0.0, 0.5, 0.866, 0.0, 0.5, 0.866, 0.0, 0.2588, 0.9659, 0.0, 0.0654, 0.9979, 0.0, 0.2588, 0.9659, 0.0, 0.2588, 0.9659, 0.0, 0.0654, 0.9979, 0.0, 0.9659, 0.2588, 0.0, 0.9979, 0.0654, 0.0, 0.9979, 0.0654, 0.0, 0.9659, 0.2588, 0.0, 0.866, 0.5, 0.0, 0.9659, 0.2588, 0.0, 0.9659, 0.2588, 0.0, 0.866, 0.5, 0.0, 0.5, 0.866, 0.0, 0.7071, 0.7071, 0.0, 0.7071, 0.7071, 0.0, 0.5, 0.866, 0.0, 1.0, -3.017e-08, 0.0, 1.0, 6.16e-09, 0.0, 0.9979, 0.0654, 0.0, 0.9979, 0.0654, 0.0, 1.0, 5.04e-08, 0.0, 1.0, -4.039e-08, 0.0, 0.9993, -0.03728, -0.0002827, 0.9993, -0.03685, -0.0002795, 1.0, -4.039e-08, 0.0, 1.0, 5.04e-08, 0.0, 1.0, 6.16e-09, 0.0, 1.0, -4.039e-08, 0.0, 1.0, 6.16e-09, 0.0, 1.0, -3.017e-08, 0.0, 0.0, 0.0, 1.0, 0.0, 0.0, 1.0, 0.0, -0.02704, 0.9996, 0.0, -0.02704, 0.9996, 0.0, -0.7, 0.7141, 0.0, -0.7, 0.7141, 0.0, -0.7, 0.7141, 0.0, -0.7, 0.7141, 0.0, -0.04312, -0.9991, 0.0, -0.04312, -0.9991, 0.0, 0.0, -1.0, 0.0, 0.0, -1.0, 0.0, -0.7, -0.7141, 0.0, -0.7, -0.7141, 0.0, -0.7, -0.7141, 0.0, -0.7, -0.7141, 0.9894, -0.1452, -0.0004846, 0.9993, -0.03685, -0.0002795, 0.9993, -0.03728, -0.0002827, 0.9891, -0.147, -0.0004822, 0.9564, -0.2921, -0.0002049, 0.9894, -0.1452, -0.0004846, 0.9891, -0.147, -0.0004822, 0.9558, -0.2939, -0.0002002, 0.0, -0.3951, 0.9187, 0.0, -0.5835, 0.8121, 0.0, -0.5835, 0.8121, 0.0, -0.3951, 0.9187, 0.7847, -0.6199, 0.0005571, 0.8936, -0.4488, 0.0001544, 0.8931, -0.4498, 0.000156, 0.7853, -0.6191, 0.0005543, 0.6383, -0.7698, 0.000209, 0.7847, -0.6199, 0.0005571, 0.7853, -0.6191, 0.0005543, 0.6384, -0.7697, 0.0002099, 0.0, -0.8839, 0.4676, 0.0, -0.7669, 0.6417, 0.0, -0.7669, 0.6417, 0.0, -0.8839, 0.4676, 0.0, -0.04312, -0.9991, 0.0, -0.1687, -0.9857, 0.0, -0.1687, -0.9857, 0.0, -0.04312, -0.9991, -0.9558, -0.2939, -0.0002003, -0.9891, -0.147, -0.0004824, -0.9894, -0.1452, -0.0004848, -0.9564, -0.2921, -0.0002049, -0.8931, -0.4498, 0.0001563, -0.9558, -0.2939, -0.0002003, -0.9564, -0.2921, -0.0002049, -0.8936, -0.4488, 0.0001547, 0.0, -0.6614, -0.7501, 0.0, -0.5063, -0.8624, 0.0, -0.5063, -0.8624, 0.0, -0.6614, -0.7501, -0.6274, -0.7787, 0.001448, -0.6261, -0.7797, 0.001459, -0.4747, -0.8801, 0.00261, -0.4747, -0.8801, 0.00261, 0.0, -0.7942, -0.6076, 0.0, -0.6614, -0.7501, 0.0, -0.6614, -0.7501, 0.0, -0.7942, -0.6076, 0.0, -0.6614, -0.7501, 0.0, -0.5063, -0.8624, 0.0, -0.5063, -0.8624, 0.0, -0.6614, -0.7501, 0.0, -0.232, 0.9727, 0.0, -0.3951, 0.9187, 0.0, -0.3951, 0.9187, 0.0, -0.232, 0.9727, 0.0, -0.1069, 0.9943, 0.0, -0.232, 0.9727, 0.0, -0.232, 0.9727, 0.0, -0.1069, 0.9943, 0.0, -0.04312, -0.9991, 0.0, -0.1687, -0.9857, 0.0, -0.1687, -0.9857, 0.0, -0.04312, -0.9991, -0.9891, -0.147, -0.0004824, -0.9993, -0.03728, -0.0002828, -0.9993, -0.03686, -0.0002796, -0.9894, -0.1452, -0.0004848, -0.9558, -0.2939, -0.0002003, -0.9891, -0.147, -0.0004824, -0.9894, -0.1452, -0.0004848, -0.9564, -0.2921, -0.0002049, 0.8936, -0.4488, 0.0001544, 0.9564, -0.2921, -0.0002049, 0.9558, -0.2939, -0.0002002, 0.8931, -0.4498, 0.000156, -0.7853, -0.6191, 0.0005546, -0.8931, -0.4498, 0.0001563, -0.8936, -0.4488, 0.0001547, -0.7847, -0.6199, 0.0005575, -0.6384, -0.7697, 0.0002098, -0.7853, -0.6191, 0.0005546, -0.7847, -0.6199, 0.0005575, -0.6383, -0.7698, 0.0002088, 0.0, -0.7942, -0.6076, 0.0, -0.8732, -0.4874, 0.0, -0.8732, -0.4874, 0.0, -0.7942, -0.6076, 0.0, -0.9999, -0.01099, 0.0, -0.9999, -0.01099, 0.0, -0.9999, -0.01099, 0.0, -0.9999, -0.01099, 0.866, 0.0, -0.5, 0.7071, 0.0, -0.7071, 0.7071, 0.0, -0.7071, 0.866, 0.0, -0.5, 0.0, -1.0, 0.0, 0.0, -1.0, 0.0, 0.0, -1.0, 0.0, 0.0, -1.0, 0.0, 0.9894, -0.1452, -0.0004846, 0.9993, -0.03685, -0.0002795, 0.9993, -0.03728, -0.0002827, 0.9891, -0.147, -0.0004822, 0.0, 1.0, 0.0, 0.0, 1.0, 0.0, 0.0, 1.0, 0.0, 0.0, 1.0, 0.0, 0.0, 1.0, 0.0, 0.0, 1.0, 0.0, 0.0, 1.0, 0.0, 0.0, 1.0, 0.0, 0.2588, 0.0, 0.9659, 0.5, 0.0, 0.866, 0.5, 0.0, 0.866, 0.2588, 0.0, 0.9659, 0.0, 0.0, 1.0, 0.2588, 0.0, 0.9659, 0.2588, 0.0, 0.9659, 0.0, 0.0, 1.0, 0.2588, 0.0, -0.9659, 0.0, -1.442e-08, -1.0, 0.0, -1.442e-08, -1.0, 0.2588, 0.0, -0.9659, -0.7071, 0.0, -0.7071, -0.866, 0.0, -0.5, -0.866, 0.0, -0.5, -0.7071, 0.0, -0.7071, 0.7071, 0.0, -0.7071, 0.5, 0.0, -0.866, 0.5, 0.0, -0.866, 0.7071, 0.0, -0.7071, 0.5, 0.0, -0.866, 0.2588, 0.0, -0.9659, 0.2588, 0.0, -0.9659, 0.5, 0.0, -0.866, 0.9659, 0.0, -0.2588, 0.866, 0.0, -0.5, 0.866, 0.0, -0.5, 0.9659, 0.0, -0.2588, 0.9659, 0.0, 0.2588, 1.0, 0.0, 2.87e-08, 1.0, 0.0, 2.87e-08, 0.9659, 0.0, 0.2588, 0.866, 0.0, 0.5, 0.9659, 0.0, 0.2588, 0.9659, 0.0, 0.2588, 0.866, 0.0, 0.5, 1.0, 0.0, 2.87e-08, 0.9659, 0.0, -0.2588, 0.9659, 0.0, -0.2588, 1.0, 0.0, 2.87e-08, 0.5, 0.0, 0.866, 0.7071, 0.0, 0.7071, 0.7071, 0.0, 0.7071, 0.5, 0.0, 0.866, 0.7071, 0.0, 0.7071, 0.866, 0.0, 0.5, 0.866, 0.0, 0.5, 0.7071, 0.0, 0.7071, 1.0, -4.93e-09, 0.0, 1.0, -4.93e-09, 0.0, 1.0, -4.93e-09, 0.0, 1.0, -4.93e-09, 0.0, 1.0, -4.93e-09, 0.0, 1.0, -4.93e-09, 0.0, 1.0, -4.93e-09, 0.0, 1.0, -4.93e-09, 0.0, 0.0, -0.232, 0.9727, 0.0, -0.3951, 0.9187, 0.0, -0.3951, 0.9187, 0.0, -0.232, 0.9727, 1.0, 0.0, 0.0, 1.0, 0.0, 0.0, 1.0, 0.0, 0.0, 1.0, 0.0, 0.0, -1.0, 0.0, 0.0, -1.0, 0.0, 0.0, -1.0, 0.0, 0.0, -1.0, 0.0, 0.0, 1.0, -1.024e-08, 0.0, 1.0, -1.024e-08, 0.0, 1.0, -1.024e-08, 0.0, 1.0, -1.024e-08, 0.0, 1.0, -1.024e-08, 0.0, 1.0, -1.024e-08, 0.0, 1.0, -1.024e-08, 0.0, 1.0, -1.024e-08, 0.0, 1.0, -1.024e-08, 0.0, 1.0, -1.024e-08, 0.0, 1.0, -1.024e-08, 0.0, 1.0, -1.024e-08, 0.0, -1.0, 0.0, 0.0, -1.0, 0.0, 0.0, -1.0, 0.0, 0.0, -1.0, 0.0, 0.0, 1.0, 0.0, 0.0, 1.0, 0.0, 0.0, 1.0, 0.0, 0.0, 1.0, 0.0, 0.0, 0.6261, -0.7797, 0.001459, 0.7847, -0.6199, 0.0005571, 0.7853, -0.6191, 0.0005543, 0.6274, -0.7787, 0.001448, 0.0, 0.0, -1.0, 0.0, 0.0, -1.0, 0.0, 0.0, -1.0, 0.0, 0.0, -1.0, 0.0, 0.0, 1.0, 0.0, 0.0, 1.0, 0.0, 0.0, 1.0, 0.0, 0.0, 1.0, -1.0, 0.0, 0.0, -1.0, 0.0, 0.0, -1.0, 0.0, 0.0, -1.0, 0.0, 0.0, -0.2588, -1.442e-08, -0.9659, -0.5, 0.0, -0.866, -0.5, 0.0, -0.866, -0.2588, -1.442e-08, -0.9659, -0.9659, 0.0, 0.2588, -0.866, 0.0, 0.5, -0.866, 0.0, 0.5, -0.9659, 0.0, 0.2588, 1.0, 0.0, 0.0, 1.0, -1.758e-08, 0.0, 0.9979, 0.0654, 0.0, 0.9979, 0.0654, 0.0, 0.0, -1.442e-08, -1.0, -0.2588, -1.442e-08, -0.9659, -0.2588, -1.442e-08, -0.9659, 0.0, -1.442e-08, -1.0, -0.7071, 0.0, 0.7071, -0.5, 0.0, 0.866, -0.5, 0.0, 0.866, -0.7071, 0.0, 0.7071, -0.866, 0.0, 0.5, -0.7071, 0.0, 0.7071, -0.7071, 0.0, 0.7071, -0.866, 0.0, 0.5, 0.0, 0.0, 1.0, -0.2588, 0.0, 0.9659, -0.2588, 0.0, 0.9659, 0.0, 0.0, 1.0, -0.5, 0.0, 0.866, -0.2588, 0.0, 0.9659, -0.2588, 0.0, 0.9659, -0.5, 0.0, 0.866, 0.0, 0.0, 1.0, 0.0, 0.0, 1.0, 0.0, 0.0, 1.0, 0.0, 0.0, 1.0, -1.0, 0.0, 2.87e-08, -0.9659, 0.0, 0.2588, -0.9659, 0.0, 0.2588, -1.0, 0.0, 2.87e-08, -0.9659, 0.0, -0.2588, -1.0, 0.0, 2.87e-08, -1.0, 0.0, 2.87e-08, -0.9659, 0.0, -0.2588, -0.866, 0.0, -0.5, -0.9659, 0.0, -0.2588, -0.9659, 0.0, -0.2588, -0.866, 0.0, -0.5, -0.5, 0.0, -0.866, -0.7071, 0.0, -0.7071, -0.7071, 0.0, -0.7071, -0.5, 0.0, -0.866, 0.1867, 0.9818, 0.03472, 0.1894, 0.9818, -0.0161, 0.06814, 0.9976, -0.00744, 0.06765, 0.9976, 0.01107, 0.0, -0.3389, -0.9408, 0.0, -0.1687, -0.9857, 0.0, -0.1687, -0.9857, 0.0, -0.3389, -0.9408, 0.1802, 0.982, -0.05708, 0.167, 0.9819, -0.08887, 0.06265, 0.9977, -0.02692, 0.2284, 0.9499, 0.2134, 0.1644, 0.9499, 0.2659, 0.187, 0.9283, 0.3214, 0.2634, 0.9286, 0.2615, 0.0, -0.1069, 0.9943, 0.0, -0.232, 0.9727, 0.0, -0.232, 0.9727, 0.0, -0.1069, 0.9943, 0.1644, 0.9499, 0.2659, 0.08884, 0.9498, 0.2999, 0.09748, 0.928, 0.3596, 0.187, 0.9283, 0.3214, 0.00703, 0.9498, 0.3127, -0.0753, 0.9498, 0.3037, -0.09597, 0.9275, 0.3612, 0.0009404, 0.9278, 0.3732, -0.07537, 0.9497, -0.3038, 0.007034, 0.9498, -0.3129, 0.000947, 0.9282, -0.372, -0.09565, 0.928, -0.3601, -0.0753, 0.9498, 0.3037, -0.1524, 0.9498, 0.2733, -0.1865, 0.9274, 0.3243, -0.09597, 0.9275, 0.3612, -0.2188, 0.9498, 0.2238, -0.2699, 0.9498, 0.1585, -0.3243, 0.9272, 0.1876, -0.2645, 0.9272, 0.2651, -0.2699, 0.9498, 0.1585, -0.302, 0.9497, 0.08219, -0.3619, 0.9271, 0.0971, -0.3243, 0.9272, 0.1876, -0.302, 0.9497, 0.08219, -0.313, 0.9497, 6.447e-05, -0.3746, 0.9272, -4.739e-05, -0.3619, 0.9271, 0.0971, -0.3021, 0.9497, -0.08209, -0.27, 0.9497, -0.1585, -0.3238, 0.9274, -0.1874, -0.3616, 0.9273, -0.09711, -0.27, 0.9497, -0.1585, -0.2189, 0.9497, -0.2238, -0.2638, 0.9276, -0.2646, -0.3238, 0.9274, -0.1874, -0.1524, 0.9498, 0.2733, -0.2188, 0.9498, 0.2238, -0.2645, 0.9272, 0.2651, -0.1865, 0.9274, 0.3243, -0.2189, 0.9497, -0.2238, -0.1525, 0.9497, -0.2734, -0.186, 0.9278, -0.3235, -0.2638, 0.9276, -0.2646, -0.1525, 0.9497, -0.2734, -0.07537, 0.9497, -0.3038, -0.09565, 0.928, -0.3601, -0.186, 0.9278, -0.3235, 0.0, 0.0, -1.0, 0.0, 0.0, -1.0, 1.048e-08, 0.0, -1.0, 1.139e-08, 0.0, -1.0, 0.007034, 0.9498, -0.3129, 0.08893, 0.9498, -0.3, 0.09717, 0.9285, -0.3585, 0.000947, 0.9282, -0.372, 0.08893, 0.9498, -0.3, 0.1645, 0.9498, -0.266, 0.1865, 0.9287, -0.3206, 0.09717, 0.9285, -0.3585, 0.2763, 0.9499, 0.1459, 0.2284, 0.9499, 0.2134, 0.2634, 0.9286, 0.2615, 0.3216, 0.9289, 0.1839, 0.0, -0.5063, -0.8624, 0.0, -0.3389, -0.9408, 0.0, -0.3389, -0.9408, 0.0, -0.5063, -0.8624, 0.2285, 0.9499, -0.2134, 0.2756, 0.9493, -0.1511, 0.3226, 0.9277, -0.1877, 0.2628, 0.9289, -0.2609, 0.1867, 0.9818, 0.03472, 0.06765, 0.9976, 0.01107, 0.06225, 0.9976, 0.02879, 0.1706, 0.9818, 0.08294, 0.3009, 0.9494, -0.08994, 0.3117, 0.9501, -0.01421, 0.3691, 0.9294, -0.001836, 0.3602, 0.928, -0.09505, 0.05219, 0.9977, -0.0443, 0.03843, 0.9977, -0.05667, 0.02187, 0.9977, -0.06492, 0.003703, 0.9976, -0.06846, -0.01477, 0.9976, -0.06702, -0.0322, 0.9976, -0.0607, -0.04732, 0.9976, -0.04992, -0.05901, 0.9976, -0.03548, -0.06641, 0.9976, -0.01842, -0.06896, 0.9976, 1.314e-05, -0.06647, 0.9976, 0.01846, -0.05912, 0.9976, 0.03557, -0.04744, 0.9976, 0.05007, -0.0323, 0.9976, 0.06091, -0.01482, 0.9976, 0.06727, 0.003715, 0.9976, 0.06872, 0.02195, 0.9976, 0.06516, 0.03854, 0.9976, 0.05686, 0.05231, 0.9976, 0.04443, 0.06225, 0.9976, 0.02879, 0.06765, 0.9976, 0.01107, 0.06814, 0.9976, -0.00744, 0.06265, 0.9977, -0.02692, 0.0, 0.0, -1.0, 0.0, 0.0, -1.0, 0.0, 0.0, -1.0, 0.0, 0.0, -1.0, 0.0, -1.0, 0.0, 0.0, -1.0, 0.0, 0.0, -1.0, 0.0, 0.0, -1.0, 0.0, 1.0, 0.0, 0.0, 1.0, 0.0, 0.0, 1.0, 0.0, 0.0, 1.0, 0.0, 0.0, 0.0, 0.0, -1.0, 0.0, 0.0, -1.0, 0.0, 0.0, -1.0, 0.0, 0.0, -1.0, 0.0, -1.0, 0.0, 0.0, -1.0, 0.0, 0.0, -1.0, 0.0, 0.0, -1.0, 0.0, 0.0, 0.0, 1.0, 0.0, 0.0, 1.0, 0.0, 0.0, 1.0, 0.0, 0.0, 1.0, 1.0, 0.0, 0.0, 1.0, 0.0, 0.0, 1.0, 0.0, 0.0, 1.0, 0.0, 0.0, -6.557e-09, 0.0, -1.0, -8.854e-09, 0.0, -1.0, -8.854e-09, 0.0, -1.0, -6.557e-09, 0.0, -1.0, -1.602e-07, 0.0, 1.0, -3.871e-08, 0.0, 1.0, 1.29e-08, 0.0, 1.0, -1.602e-07, 0.0, 1.0, -1.29e-08, 0.0, 1.0, 3.871e-08, 0.0, 1.0, 0.0, -1.0, 0.0, 0.0, -1.0, 0.0, 0.0, -1.0, 0.0, 0.0, -1.0, 0.0, 0.0, 1.0, 0.0, 0.0, 1.0, 0.0, 0.0, 1.0, 0.0, 0.0, 1.0, 0.0, 0.0, 1.0, 0.0, 0.0, 1.0, 0.0, 0.0, 1.0, 0.0, 0.0, 1.0, 0.0, 0.0, -1.0, 0.0, 0.0, -1.0, 0.0, 0.0, -1.0, 0.0, 0.0, -1.0, 0.0, 1.0, -5.04e-08, 0.0, 1.0, -6.466e-09, 0.0, 0.9993, -0.03728, -0.0002827, 0.9993, -0.03685, -0.0002795, 0.0, 0.0, 1.0, 0.0, 0.0, 1.0, 0.0, 0.0, 1.0, 0.0, 0.0, 1.0, -1.426e-08, 0.0, -1.0, -6.557e-09, 0.0, -1.0, -8.854e-09, 0.0, -1.0, -1.426e-08, 0.0, -1.0, -1.426e-08, 0.0, -1.0, -1.426e-08, 0.0, -1.0, -8.854e-09, 0.0, -1.0, -6.557e-09, 0.0, -1.0, -1.426e-08, 0.0, -1.0, 1.602e-07, 0.0, 1.0, 1.602e-07, 0.0, 1.0, 3.871e-08, 0.0, 1.0, -1.29e-08, 0.0, 1.0, 1.602e-07, 0.0, 1.0, 1.29e-08, 0.0, 1.0, -3.871e-08, 0.0, 1.0, 0.0, -1.0, 0.0, 0.0, -1.0, 0.0, 0.0, -1.0, 0.0, 0.0, -1.0, 0.0, 0.0, -0.8391, 0.544, 0.0, -0.7518, 0.6594, 0.0, -0.7518, 0.6594, 0.0, -0.8391, 0.544, 0.6274, -0.7787, 0.001448, 0.4747, -0.8801, 0.00261, 0.4747, -0.8801, 0.00261, 0.6261, -0.7797, 0.001459, 0.1802, 0.982, -0.05708, 0.1894, 0.9818, -0.0161, 0.3117, 0.9501, -0.01421, 0.3009, 0.9494, -0.08994, 0.3576, 0.9291, 0.09407, 0.3047, 0.95, 0.06819, 0.2763, 0.9499, 0.1459, 0.3216, 0.9289, 0.1839, 0.1426, 0.9818, -0.1255, 0.167, 0.9819, -0.08887, 0.2756, 0.9493, -0.1511, 0.2285, 0.9499, -0.2134, 0.1706, 0.9818, 0.08294, 0.1422, 0.9819, 0.1251, 0.2284, 0.9499, 0.2134, 0.2763, 0.9499, 0.1459, 0.05813, 0.9819, -0.1804, 0.1041, 0.9818, -0.1587, 0.1645, 0.9498, -0.266, 0.08893, 0.9498, -0.3, 0.00813, 0.9819, -0.1891, 0.05813, 0.9819, -0.1804, 0.08893, 0.9498, -0.3, 0.007034, 0.9498, -0.3129, -0.08959, 0.982, -0.1661, -0.04232, 0.982, -0.1842, -0.07537, 0.9497, -0.3038, -0.1525, 0.9497, -0.2734, -0.1303, 0.9821, -0.1361, -0.08959, 0.982, -0.1661, -0.1525, 0.9497, -0.2734, -0.2189, 0.9497, -0.2238, -0.08931, 0.9822, 0.1655, -0.13, 0.9822, 0.1357, -0.2188, 0.9498, 0.2238, -0.1524, 0.9498, 0.2733, -0.1616, 0.9821, -0.09649, -0.1303, 0.9821, -0.1361, -0.2189, 0.9497, -0.2238, -0.27, 0.9497, -0.1585, -0.1812, 0.9822, -0.05002, -0.1616, 0.9821, -0.09649, -0.27, 0.9497, -0.1585, -0.3021, 0.9497, -0.08209, -0.1811, 0.9822, 0.04986, -0.1879, 0.9822, -5.677e-05, -0.313, 0.9497, 6.447e-05, -0.302, 0.9497, 0.08219, -0.1613, 0.9822, 0.0962, -0.1811, 0.9822, 0.04986, -0.302, 0.9497, 0.08219, -0.2699, 0.9498, 0.1585, -0.13, 0.9822, 0.1357, -0.1613, 0.9822, 0.0962, -0.2699, 0.9498, 0.1585, -0.2188, 0.9498, 0.2238, -0.04217, 0.9821, 0.1835, -0.08931, 0.9822, 0.1655, -0.1524, 0.9498, 0.2733, -0.0753, 0.9498, 0.3037, -0.04232, 0.982, -0.1842, 0.00813, 0.9819, -0.1891, 0.007034, 0.9498, -0.3129, -0.07537, 0.9497, -0.3038, 0.0081, 0.9821, 0.1883, -0.04217, 0.9821, 0.1835, -0.0753, 0.9498, 0.3037, 0.00703, 0.9498, 0.3127, 0.1037, 0.982, 0.1581, 0.05793, 0.982, 0.1797, 0.08884, 0.9498, 0.2999, 0.1644, 0.9499, 0.2659, 0.1422, 0.9819, 0.1251, 0.1037, 0.982, 0.1581, 0.1644, 0.9499, 0.2659, 0.2284, 0.9499, 0.2134, 0.3602, 0.928, -0.09505, 0.3226, 0.9277, -0.1877, 0.2756, 0.9493, -0.1511, 0.3009, 0.9494, -0.08994, 0.3576, 0.9291, 0.09407, 0.3691, 0.9294, -0.001836, 0.3117, 0.9501, -0.01421, 0.3047, 0.95, 0.06819, 0.05793, 0.982, 0.1797, 0.0081, 0.9821, 0.1883, 0.00703, 0.9498, 0.3127, 0.08884, 0.9498, 0.2999, -0.1879, 0.9822, -5.677e-05, -0.1812, 0.9822, -0.05002, -0.3021, 0.9497, -0.08209, -0.313, 0.9497, 6.447e-05, 0.1041, 0.9818, -0.1587, 0.1426, 0.9818, -0.1255, 0.2285, 0.9499, -0.2134, 0.1645, 0.9498, -0.266, 0.03843, 0.9977, -0.05667, 0.05219, 0.9977, -0.0443, 0.1426, 0.9818, -0.1255, 0.1041, 0.9818, -0.1587, -0.06896, 0.9976, 1.314e-05, -0.06641, 0.9976, -0.01842, -0.1812, 0.9822, -0.05002, -0.1879, 0.9822, -5.677e-05, 0.02195, 0.9976, 0.06516, 0.003715, 0.9976, 0.06872, 0.0081, 0.9821, 0.1883, 0.05793, 0.982, 0.1797, 0.05231, 0.9976, 0.04443, 0.03854, 0.9976, 0.05686, 0.1037, 0.982, 0.1581, 0.1422, 0.9819, 0.1251, 0.03854, 0.9976, 0.05686, 0.02195, 0.9976, 0.06516, 0.05793, 0.982, 0.1797, 0.1037, 0.982, 0.1581, 0.003715, 0.9976, 0.06872, -0.01482, 0.9976, 0.06727, -0.04217, 0.9821, 0.1835, 0.0081, 0.9821, 0.1883, -0.01477, 0.9976, -0.06702, 0.003703, 0.9976, -0.06846, 0.00813, 0.9819, -0.1891, -0.04232, 0.982, -0.1842, -0.01482, 0.9976, 0.06727, -0.0323, 0.9976, 0.06091, -0.08931, 0.9822, 0.1655, -0.04217, 0.9821, 0.1835, -0.04744, 0.9976, 0.05007, -0.05912, 0.9976, 0.03557, -0.1613, 0.9822, 0.0962, -0.13, 0.9822, 0.1357, -0.05912, 0.9976, 0.03557, -0.06647, 0.9976, 0.01846, -0.1811, 0.9822, 0.04986, -0.1613, 0.9822, 0.0962, -0.06647, 0.9976, 0.01846, -0.06896, 0.9976, 1.314e-05, -0.1879, 0.9822, -5.677e-05, -0.1811, 0.9822, 0.04986, -0.06641, 0.9976, -0.01842, -0.05901, 0.9976, -0.03548, -0.1616, 0.9821, -0.09649, -0.1812, 0.9822, -0.05002, -0.05901, 0.9976, -0.03548, -0.04732, 0.9976, -0.04992, -0.1303, 0.9821, -0.1361, -0.1616, 0.9821, -0.09649, -0.0323, 0.9976, 0.06091, -0.04744, 0.9976, 0.05007, -0.13, 0.9822, 0.1357, -0.08931, 0.9822, 0.1655, -0.04732, 0.9976, -0.04992, -0.0322, 0.9976, -0.0607, -0.08959, 0.982, -0.1661, -0.1303, 0.9821, -0.1361, -0.0322, 0.9976, -0.0607, -0.01477, 0.9976, -0.06702, -0.04232, 0.982, -0.1842, -0.08959, 0.982, -0.1661, 0.003703, 0.9976, -0.06846, 0.02187, 0.9977, -0.06492, 0.05813, 0.9819, -0.1804, 0.00813, 0.9819, -0.1891, 0.02187, 0.9977, -0.06492, 0.03843, 0.9977, -0.05667, 0.1041, 0.9818, -0.1587, 0.05813, 0.9819, -0.1804, 0.06225, 0.9976, 0.02879, 0.05231, 0.9976, 0.04443, 0.1422, 0.9819, 0.1251, 0.1706, 0.9818, 0.08294, 0.05219, 0.9977, -0.0443, 0.06265, 0.9977, -0.02692, 0.167, 0.9819, -0.08887, 0.1426, 0.9818, -0.1255, 0.06265, 0.9977, -0.02692, 0.06814, 0.9976, -0.00744, 0.1894, 0.9818, -0.0161, 0.1802, 0.982, -0.05708, 0.3047, 0.95, 0.06819, 0.1867, 0.9818, 0.03472, 0.1706, 0.9818, 0.08294, 0.2763, 0.9499, 0.1459, 0.3009, 0.9494, -0.08994, 0.2756, 0.9493, -0.1511, 0.167, 0.9819, -0.08887, 0.1802, 0.982, -0.05708, 0.3047, 0.95, 0.06819, 0.3117, 0.9501, -0.01421, 0.1894, 0.9818, -0.0161, 0.1867, 0.9818, 0.03472, 0.8497, 0.1059, 0.5164, 0.9535, 0.1054, 0.2824, 0.961, 0.1047, 0.2561, 0.8599, 0.1063, 0.4993, 0.3789, -0.6182, -0.6887, 0.4122, -0.6106, -0.6762, 0.2075, -0.6471, -0.7336, 0.1881, -0.6494, -0.7368, -0.5523, -0.5992, -0.5795, -0.3743, -0.6388, -0.6722, -0.3984, -0.6347, -0.6621, -0.5873, -0.5885, -0.5557, -0.003637, 0.3174, 0.9483, 0.003366, 0.3177, 0.9482, 0.2381, 0.311, 0.9201, 0.2546, 0.3093, 0.9163, 0.8497, 0.1059, 0.5164, 0.8599, 0.1063, 0.4993, 0.7086, 0.1171, 0.6959, 0.6959, 0.1189, 0.7082, 0.2534, 0.1543, 0.955, 0.49, 0.1416, 0.8602, 0.5002, 0.1407, 0.8544, 0.2582, 0.1541, 0.9537, 0.5662, -0.5656, -0.5996, 0.6099, -0.5493, -0.5712, 0.4122, -0.6106, -0.6762, 0.3789, -0.6182, -0.6887, -0.003637, 0.3174, 0.9483, -0.2633, 0.2861, 0.9213, -0.2333, 0.2918, 0.9276, 0.003366, 0.3177, 0.9482, 0.9683, -0.2464, -0.04202, 0.9796, -0.196, 0.04479, 0.9186, -0.3391, -0.203, 0.8828, -0.3806, -0.2755, 0.9966, 0.08174, 0.01345, 0.9664, 0.0201, -0.2563, 0.9584, 0.01131, -0.2852, 0.9969, 0.07726, -0.01371, 0.5016, -0.1427, -0.8533, 0.2598, -0.1622, -0.952, 0.2511, -0.1626, -0.9542, 0.4883, -0.1441, -0.8607, 0.9716, -0.09602, 0.2161, 0.9527, -0.04644, 0.3004, 0.9796, -0.196, 0.04479, 0.9683, -0.2464, -0.04202, 0.8837, 0.05082, 0.4652, 0.8428, 0.08958, 0.5307, 0.9527, -0.04644, 0.3004, 0.9716, -0.09602, 0.2161, -0.4991, -0.1553, -0.8525, -0.4889, -0.1562, -0.8582, -0.2528, -0.1688, -0.9527, -0.2575, -0.1687, -0.9514, 0.001014, 0.1565, 0.9877, 0.2534, 0.1543, 0.955, 0.2582, 0.1541, 0.9537, -0.001053, 0.1565, 0.9877, 0.8828, -0.3806, -0.2755, 0.9186, -0.3391, -0.203, 0.7864, -0.4591, -0.4133, 0.7402, -0.4875, -0.4631, -0.2575, -0.1687, -0.9514, -0.2528, -0.1688, -0.9527, -0.001007, -0.171, -0.9853, 0.00105, -0.171, -0.9853, 0.7099, -0.1138, -0.6951, 0.5016, -0.1427, -0.8533, 0.4883, -0.1441, -0.8607, 0.6951, -0.1164, -0.7094, -0.7283, 0.1056, 0.6771, -0.8857, -0.03352, 0.4631, -0.8443, 0.01257, 0.5358, -0.6751, 0.1382, 0.7246, 0.2598, -0.1622, -0.952, 0.00105, -0.171, -0.9853, -0.001007, -0.171, -0.9853, 0.2511, -0.1626, -0.9542, -0.9439, -0.3279, -0.03979, -0.8548, -0.4468, -0.2641, -0.8889, -0.4128, -0.1986, -0.9585, -0.2819, 0.04342, 0.9664, 0.0201, -0.2563, 0.8639, -0.05926, -0.5001, 0.8522, -0.06603, -0.5191, 0.9584, 0.01131, -0.2852, 0.7402, -0.4875, -0.4631, 0.7864, -0.4591, -0.4133, 0.6099, -0.5493, -0.5712, 0.5662, -0.5656, -0.5996, -0.9674, -0.06067, -0.2458, -0.9605, -0.0647, -0.2706, -0.8559, -0.1026, -0.5069, -0.8674, -0.09952, -0.4876, -0.2457, 0.9671, 0.06581, -0.2542, 0.9671, 0.0001508, -0.2542, 0.9671, -0.0001187, -0.2457, 0.9671, 0.06587, -0.178, 0.968, -0.1771, -0.1253, 0.9684, -0.2157, -0.1242, 0.9684, -0.2162, -0.1772, 0.968, -0.1779, -0.0006702, 0.9686, 0.2487, -0.06543, 0.9681, 0.2418, -0.06435, 0.9681, 0.242, 0.0005285, 0.9686, 0.2487, 0.2329, 0.9705, 0.06271, 0.233, 0.9705, 0.0622, 0.2406, 0.9706, -0.0001069, 0.2406, 0.9706, 0.0001346, -0.178, 0.968, -0.1771, -0.1772, 0.968, -0.1779, -0.2185, 0.9676, -0.1266, -0.2189, 0.9676, -0.1258, -0.2201, 0.9672, 0.1268, -0.2457, 0.9671, 0.06581, -0.2457, 0.9671, 0.06587, -0.2199, 0.9672, 0.1272, -0.0006702, 0.9686, 0.2487, 0.0005285, 0.9686, 0.2487, 0.06441, 0.969, 0.2383, 0.06325, 0.969, 0.2387, 0.2406, 0.9706, 0.0001346, 0.2406, 0.9706, -0.0001069, 0.2323, 0.9707, -0.06221, 0.2323, 0.9707, -0.06227, -0.245, 0.9673, -0.06532, -0.2189, 0.9676, -0.1258, -0.2185, 0.9676, -0.1266, -0.2449, 0.9673, -0.06588, 0.1705, 0.9704, -0.171, 0.171, 0.9704, -0.1706, 0.1217, 0.9701, -0.2099, 0.1209, 0.9701, -0.2104, 0.1718, 0.9699, 0.1726, 0.1725, 0.9699, 0.1719, 0.2099, 0.9702, 0.1208, 0.2095, 0.9702, 0.1215, 0.06325, 0.969, 0.2387, 0.06441, 0.969, 0.2383, 0.123, 0.9695, 0.212, 0.122, 0.9695, 0.2126, -0.2542, 0.9671, 0.0001508, -0.245, 0.9673, -0.06532, -0.2449, 0.9673, -0.06588, -0.2542, 0.9671, -0.0001187, 0.1209, 0.9701, -0.2104, 0.1217, 0.9701, -0.2099, 0.06362, 0.9698, -0.2357, 0.06261, 0.9697, -0.236, -0.1265, 0.9677, 0.218, -0.1793, 0.9674, 0.1788, -0.1788, 0.9674, 0.1793, -0.1256, 0.9677, 0.2184, 0.122, 0.9695, 0.2126, 0.123, 0.9695, 0.212, 0.1725, 0.9699, 0.1719, 0.1718, 0.9699, 0.1726, 0.06261, 0.9697, -0.236, 0.06362, 0.9698, -0.2357, 0.0005161, 0.9693, -0.2458, -0.0006546, 0.9693, -0.2458, -0.06474, 0.9689, -0.239, -0.0006546, 0.9693, -0.2458, 0.0005161, 0.9693, -0.2458, -0.06356, 0.9689, -0.2393, -0.1793, 0.9674, 0.1788, -0.2201, 0.9672, 0.1268, -0.2199, 0.9672, 0.1272, -0.1788, 0.9674, 0.1793, -0.06543, 0.9681, 0.2418, -0.1265, 0.9677, 0.218, -0.1256, 0.9677, 0.2184, -0.06435, 0.9681, 0.242, 0.2084, 0.9706, -0.1206, 0.2086, 0.9706, -0.1203, 0.171, 0.9704, -0.1706, 0.1705, 0.9704, -0.171, 0.2323, 0.9707, -0.06227, 0.2323, 0.9707, -0.06221, 0.2086, 0.9706, -0.1203, 0.2084, 0.9706, -0.1206, -0.1253, 0.9684, -0.2157, -0.06474, 0.9689, -0.239, -0.06356, 0.9689, -0.2393, -0.1242, 0.9684, -0.2162, 0.2095, 0.9702, 0.1215, 0.2099, 0.9702, 0.1208, 0.233, 0.9705, 0.0622, 0.2329, 0.9705, 0.06271, 0.2546, 0.3093, 0.9163, 0.2381, 0.311, 0.9201, 0.4644, 0.2713, 0.843, 0.5004, 0.2615, 0.8254, -0.8857, -0.03352, 0.4631, -0.9594, -0.1851, 0.2127, -0.9447, -0.1337, 0.2996, -0.8443, 0.01257, 0.5358, 0.1881, -0.6494, -0.7368, 0.2075, -0.6471, -0.7336, 0.002376, -0.6625, -0.7491, -0.00202, -0.6626, -0.749, 0.9535, 0.1054, 0.2824, 0.9966, 0.08174, 0.01345, 0.9969, 0.07726, -0.01371, 0.961, 0.1047, 0.2561, -0.8674, -0.09952, -0.4876, -0.8559, -0.1026, -0.5069, -0.6946, -0.1337, -0.7069, -0.7072, -0.1318, -0.6946, -0.5116, 0.215, 0.8319, -0.7283, 0.1056, 0.6771, -0.6751, 0.1382, 0.7246, -0.464, 0.2323, 0.8548, -0.4892, 0.1294, 0.8625, -0.5026, 0.128, 0.855, -0.711, 0.09898, 0.6962, -0.6962, 0.1016, 0.7106, -0.6962, 0.1016, 0.7106, -0.711, 0.09898, 0.6962, -0.8705, 0.06241, 0.4882, -0.858, 0.06609, 0.5095, -0.1899, -0.6592, -0.7276, -0.00202, -0.6626, -0.749, 0.002376, -0.6625, -0.7491, -0.2003, -0.6585, -0.7254, -0.2517, 0.1481, 0.9564, -0.2604, 0.1476, 0.9542, -0.5026, 0.128, 0.855, -0.4892, 0.1294, 0.8625, -0.9997, -0.01802, 0.01369, -0.9997, -0.02256, -0.01362, -0.9605, -0.0647, -0.2706, -0.9674, -0.06067, -0.2458, -0.2633, 0.2861, 0.9213, -0.5116, 0.215, 0.8319, -0.464, 0.2323, 0.8548, -0.2333, 0.2918, 0.9276, 0.001014, 0.1565, 0.9877, -0.001053, 0.1565, 0.9877, -0.2604, 0.1476, 0.9542, -0.2517, 0.1481, 0.9564, 0.718, 0.1741, 0.6739, 0.6719, 0.1975, 0.7139, 0.8428, 0.08958, 0.5307, 0.8837, 0.05082, 0.4652, -0.9621, 0.02528, 0.2717, -0.9691, 0.02088, 0.2457, -0.9997, -0.02256, -0.01362, -0.9997, -0.01802, 0.01369, -0.9594, -0.1851, 0.2127, -0.9439, -0.3279, -0.03979, -0.9585, -0.2819, 0.04342, -0.9447, -0.1337, 0.2996, -0.3743, -0.6388, -0.6722, -0.1899, -0.6592, -0.7276, -0.2003, -0.6585, -0.7254, -0.3984, -0.6347, -0.6621, 0.8639, -0.05926, -0.5001, 0.7099, -0.1138, -0.6951, 0.6951, -0.1164, -0.7094, 0.8522, -0.06603, -0.5191, -0.7072, -0.1318, -0.6946, -0.6946, -0.1337, -0.7069, -0.4889, -0.1562, -0.8582, -0.4991, -0.1553, -0.8525, -0.5523, -0.5992, -0.5795, -0.5873, -0.5885, -0.5557, -0.7569, -0.5156, -0.4015, -0.7171, -0.5366, -0.4448, -0.858, 0.06609, 0.5095, -0.8705, 0.06241, 0.4882, -0.9691, 0.02088, 0.2457, -0.9621, 0.02528, 0.2717, 0.49, 0.1416, 0.8602, 0.6959, 0.1189, 0.7082, 0.7086, 0.1171, 0.6959, 0.5002, 0.1407, 0.8544, 0.5004, 0.2615, 0.8254, 0.4644, 0.2713, 0.843, 0.6719, 0.1975, 0.7139, 0.718, 0.1741, 0.6739, -0.8548, -0.4468, -0.2641, -0.7171, -0.5366, -0.4448, -0.7569, -0.5156, -0.4015, -0.8889, -0.4128, -0.1986, 0.000132, 1.0, 0.0, 0.000292, 1.0, 0.0, 0.0006425, 1.0, 0.0, 0.0006425, 1.0, 0.0, 0.0006425, 1.0, 0.0, 0.0002919, 1.0, 0.0, 0.000132, 1.0, 0.0, 0.000132, 1.0, 0.0, 0.0002919, 1.0, 0.0, -0.0002461, 1.0, 0.0, -0.0002461, 1.0, 0.0, -0.0002461, 1.0, 0.0, -0.0002461, 1.0, 0.0, -0.0002461, 1.0, 0.0, -0.0002461, 1.0, 0.0, -0.0002461, 1.0, 0.0, -0.0002461, 1.0, 0.0, -0.0002461, 1.0, 0.0, -0.0002461, 1.0, 0.0, -0.0002461, 1.0, 0.0, -0.0002461, 1.0, 0.0, -0.0002461, 1.0, 0.0, -0.0002461, 1.0, 0.0, -0.0002461, 1.0, 0.0, -0.0002461, 1.0, 0.0, -0.0002461, 1.0, 0.0, -0.0002461, 1.0, 0.0, -0.0002461, 1.0, 0.0, 0.000292, 1.0, 0.0, 0.000132, 1.0, 0.0, -0.0002461, 1.0, 0.0, -0.0002461, 1.0, 0.0])] * 3)])

# ---- objects
ob_shape_9_indexedfaceset = bpy.data.objects.new('SHAPE_9_IndexedFaceSet', me_shape_9_indexedfaceset)

# ---- transforms, parenting, visibility, modifiers, constraints
ob_shape_9_indexedfaceset.location = (-2.384e-07, 4.768e-07, -2.384e-07)
ob_shape_9_indexedfaceset.rotation_euler = (1.571, 0.0, 1.571)
ob_shape_9_indexedfaceset.scale = (2.54, 2.54, 2.54)
_m = ob_shape_9_indexedfaceset.modifiers.new('Bevel', 'BEVEL')
_m.width = 0.05
_m.width_pct = 0.05
_m.segments = 5

# ---- collection membership
col_collection.objects.link(ob_shape_9_indexedfaceset)

# ---- scene / render settings (as saved in the file)
scene.frame_start = 1; scene.frame_end = 250; scene.frame_set(2)
scene.render.engine = 'BLENDER_EEVEE_NEXT'
scene.cycles.sampling_pattern = 'TABULATED_SOBOL'
scene.cycles.use_light_tree = False
scene.eevee.ray_tracing_options.trace_max_roughness = 0.0
scene.view_settings.view_transform = 'Filmic'
bpy.context.view_layer.update()

# ---- added for rendering (the .blend has no active camera and no usable light): camera, sun
cam_auto = bpy.data.cameras.new('AutoCamera')
cam_auto.lens = 50.0
cam_auto.sensor_width = 36.0
cam_auto.clip_end = 1000.0
ob_auto_camera = bpy.data.objects.new('AutoCamera', cam_auto)
scene.collection.objects.link(ob_auto_camera)
ob_auto_camera.location = (22.0638, -29.4865, 18.893)
ob_auto_camera.rotation_euler = (1.09748, -7.21219e-08, 0.694738)
scene.camera = ob_auto_camera
light_auto_sun = bpy.data.lights.new('AutoSun', 'SUN')
light_auto_sun.energy = 3.0
light_auto_sun.angle = 0.0523599
ob_auto_sun = bpy.data.objects.new('AutoSun', light_auto_sun)
scene.collection.objects.link(ob_auto_sun)
ob_auto_sun.rotation_euler = (0.872665, 0.174533, 0.523599)
bpy.context.view_layer.update()
